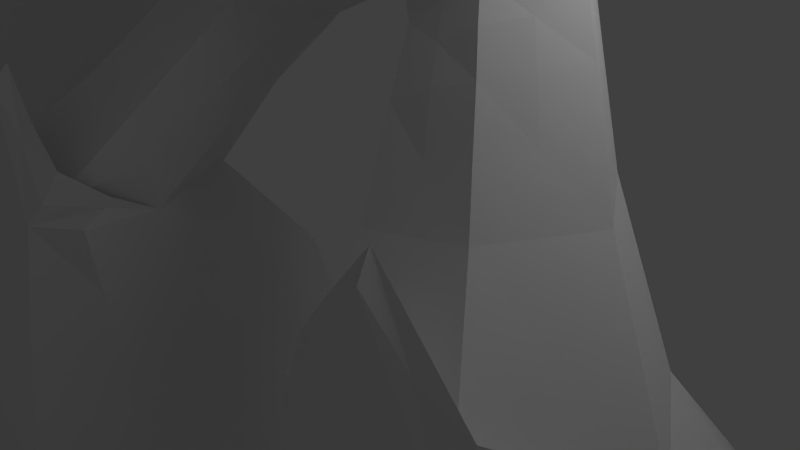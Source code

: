 # Source: golem_model.blend  (saved by Blender 2.63.0; exported with 4.5.12 LTS)
import bpy
from mathutils import Matrix  # noqa: F401  (used for matrix-valued properties, if any)

bpy.ops.wm.read_factory_settings(use_empty=True)
scene = bpy.context.scene
scene.name = 'Scene'

# ---- collections
col_collection_1 = bpy.data.collections.new('Collection 1'); scene.collection.children.link(col_collection_1)

# ---- materials (node trees are filled in below, after node groups)
mat_material = bpy.data.materials.new('Material')
mat_material.alpha_threshold = 0.0
mat_material.use_transparent_shadow = False
mat_material.roughness = 0.5
mat_material.line_color = (0.0, 0.0, 0.0, 1.0)

# ---- material node trees

# ---- world
world_world = bpy.data.worlds.new('World'); scene.world = world_world
world_world.color = (0.05088, 0.05088, 0.05088)
world_world.use_sun_shadow = False
world_world.sun_shadow_jitter_overblur = 0.0
world_world.cycles.sampling_method = 'MANUAL'
world_world.cycles.sample_map_resolution = 256

# ---- cameras
cam_camera = bpy.data.cameras.new('Camera')
cam_camera.clip_end = 100.0
cam_camera.lens = 35.0
cam_camera.sensor_width = 32.0
cam_camera.sensor_height = 18.0
cam_camera.ortho_scale = 7.314
cam_camera.dof.focus_distance = 0.0
cam_camera.dof.aperture_fstop = 128.0

# ---- lights
light_lamp = bpy.data.lights.new('Lamp', 'POINT')
light_lamp.transmission_factor = 0.0
light_lamp.cutoff_distance = 30.0
light_lamp.energy = 100.0
light_lamp.shadow_buffer_clip_start = 1.001
light_lamp.shadow_soft_size = 1.0
light_lamp.shadow_maximum_resolution = 0.006
light_lamp.use_absolute_resolution = True
light_lamp.cycles.use_multiple_importance_sampling = False

# ---- meshes
me_cube = bpy.data.meshes.new('Cube')
me_cube.from_pydata([(1.518, 2.781, 5.669), (1.133, 2.066, 4.205), (2.351, 1.859, 5.626), (2.337, 0.5257, 5.558), (2.14, 0.4024, 4.853), (2.153, 1.502, 4.885), (1.611, -0.3777, 5.516), (1.427, -0.3189, 4.809), (1.465, -2.442, 11.66), (1.446, -2.429, 10.81), (1.278, 1.909, 4.084), (0.6112, 1.355, 3.346), (2.775, 3.768, 12.47), (2.92, 4.164, 11.29), (2.689, 4.193, 9.999), (2.411, 3.969, 8.748), (2.138, 3.672, 7.599), (1.812, 3.257, 6.601), (6.47, -0.4583, 8.704), (4.1, -2.089, 11.17), (8.019, 2.199, 9.566), (5.543, 3.259, 12.31), (4.116, 2.607, 9.407), (4.015, 0.4609, 8.879), (3.859, 0.5191, 8.142), (3.992, 2.556, 8.515), (3.399, 2.434, 7.47), (3.335, 0.5849, 7.265), (2.803, 0.5985, 6.406), (2.836, 2.191, 6.526), (1.489, -2.294, 10.1), (1.592, -2.015, 9.478), (2.672, -1.04, 8.647), (2.383, -0.8271, 7.909), (2.128, -0.609, 7.136), (1.861, -0.4564, 6.331), (4.01, 0.1604, 13.03), (3.933, -1.344, 12.36), (4.143, -1.744, 10.25), (5.86, 3.705, 11.3), (2.995, 2.281, 13.24), (2.562, -0.3729, 13.43), (0.4694, 3.089, 5.68), (0.4217, 2.12, 4.028), (0.5716, -0.6296, 5.505), (0.5158, -0.5676, 4.793), (1.049, -2.529, 11.73), (1.088, -2.678, 10.67), (0.3056, 1.295, 3.379), (0.3293, -0.03859, 3.318), (1.367, 4.03, 12.58), (1.004, 4.594, 11.44), (0.8765, 4.602, 10.11), (0.7682, 4.437, 8.81), (0.6735, 4.044, 7.633), (0.5641, 3.595, 6.621), (0.2594, -2.809, 11.34), (0.6047, -1.974, 9.061), (0.6462, -0.7255, 6.311), (1.012, 2.599, 13.45), (0.813, -0.6656, 13.7), (0.867, -0.04749, 3.116), (1.518, -0.3925, 3.812), (2.086, 1.302, 4.589), (2.086, 0.3354, 4.57), (1.326, -0.2542, 4.147), (0.6585, 0.1593, 3.428), (3.612, -3.572, -4.543), (2.238, 1.034, 4.191), (0.8472, 1.075, 3.157), (2.222, 0.1441, 4.184), (3.142, -0.1347, 1.212), (3.649, 0.6567, -4.575), (3.644, -2.362, -4.574), (1.893, -2.811, -0.3258), (5.285, -0.3224, -0.2655), (1.925, -0.5996, -0.3011), (7.342, 1.843, 12.08), (7.5, -0.5656, 11.16), (7.382, -0.06309, 10.5), (7.389, 2.151, 11.04), (6.679, -0.9615, 12.13), (6.648, 0.9107, 12.78), (5.438, -1.145, 12.44), (5.224, 1.925, 13.13), (4.669, 0.4112, 12.86), (4.251, -0.982, 9.533), (4.534, 2.498, 9.963), (5.179, -2.187, 11.35), (4.461, 0.5024, 9.522), (4.175, 2.958, 12.16), (5.484, -1.944, 10.4), (4.313, 3.439, 11.1), (4.669, -1.296, 12.1), (4.144, 1.896, 12.92), (5.438, 0.3362, 13.16), (5.753, -1.003, 9.754), (5.42, 2.345, 9.249), (8.163, 0.06103, 9.351), (5.27, 0.6301, 8.745), (10.81, 3.113, -0.1303), (9.15, -1.802, 3.71), (12.73, 1.896, 3.667), (7.804, 2.57, 3.733), (12.27, -1.262, 3.712), (7.269, 0.2487, 3.775), (9.077, 3.884, 5.652), (0.3477, -5.139, 10.8), (0.2081, -2.748, 8.668), (1.089, -2.585, 9.93), (0.2277, -2.426, 9.125), (10.08, 3.987, 3.762), (9.285, -2.669, 1.754), (13.2, 1.391, 1.747), (7.83, 2.343, 1.869), (12.72, -1.822, 1.705), (7.026, -0.341, 1.845), (2.058, -0.7829, 1.091), (1.608, -0.06919, 2.016), (2.462, -1.539, 2.32), (4.272, -0.7326, 1.284), (2.448, 0.4379, 2.246), (3.892, -3.062, 1.566), (3.072, -2.478, 1.31), (3.292, -0.994, 2.519), (1.938, 0.9758, 3.031), (1.502, -1.14, 2.012), (3.322, -0.04303, 2.476), (3.564, 0.2586, -0.2715), (3.588, 1.212, -2.011), (5.676, -2.533, -3.743), (5.479, -2.552, -2.018), (3.578, -3.787, -2.053), (1.545, -2.576, -3.772), (1.692, -2.791, -2.074), (5.735, 0.5187, -3.736), (5.538, 0.3036, -2.004), (1.581, 0.4703, -3.758), (1.725, 0.05911, -2.046), (8.73, -0.5052, 5.404), (7.637, -0.2897, 7.055), (10.74, 2.217, 5.582), (9.396, 2.23, 7.798), (7.36, 2.473, 5.521), (6.315, 2.329, 7.491), (10.83, -0.0305, 5.487), (9.576, 0.2085, 7.352), (7.167, 0.6423, 5.414), (6.173, 0.7005, 6.984), (6.716, 3.706, 9.792), (7.924, 3.671, 7.79), (10.63, 3.725, 1.813), (9.623, -2.917, -0.2306), (13.0, 0.8665, -0.2637), (8.151, 1.748, -0.08592), (12.72, -2.007, -0.2823), (7.603, -0.7687, -0.1427), (3.578, 2.755, -4.576), (4.286, 2.648, -4.069), (3.561, 2.513, -3.589), (2.854, 2.62, -4.095), (2.362, -3.778, -3.782), (4.84, -3.725, -3.746), (3.62, -4.165, -3.246), (3.594, 2.209, -4.526), (3.622, 1.83, -4.526), (4.797, 1.688, -3.733), (4.587, 2.059, -3.814), (2.575, 1.825, -3.801), (3.607, 2.007, -4.475), (4.617, 1.872, -3.774), (3.585, 1.689, -3.1), (3.6, 1.485, -2.961), (2.577, 2.019, -3.851), (3.57, 1.869, -3.139), (2.424, 1.627, -3.754), (2.927, -4.393, -4.127), (3.631, -4.697, -3.671), (4.343, -4.334, -4.117), (3.64, -4.252, -4.573), (3.605, -4.041, -3.147), (4.692, -3.846, -3.817), (3.622, -3.716, -4.511), (2.535, -3.912, -3.841), (2.609, -4.048, -3.901), (3.632, -3.846, -4.542), (3.59, -3.932, -2.985), (4.643, -3.963, -3.887), (9.932, -2.515, -2.309), (9.964, -2.529, -3.584), (8.443, 1.306, -2.141), (8.52, 1.202, -3.388), (9.953, -1.693, -4.217), (9.471, 0.3934, -4.119), (11.45, 0.3117, -4.139), (9.218, 0.5831, -3.318), (10.02, -1.708, -3.44), (11.69, 0.3705, -3.331), (12.82, -0.723, -3.309), (8.803, 0.8953, -2.765), (10.05, -2.009, -2.866), (9.741, 1.437, -3.645), (8.454, -0.04554, -3.648), (9.463, 2.02, -3.011), (11.65, 1.375, -3.676), (8.15, -0.8932, -1.319), (12.22, -0.5669, -3.758), (12.13, 0.409, -2.958), (12.84, -0.7158, -2.297), (11.09, -2.122, -3.829), (8.865, -1.777, -3.743), (8.55, -2.066, -3.093), (7.812, 0.1216, -3.018), (11.46, -2.518, -3.206), (12.48, -1.854, -1.648), (10.79, 2.47, -1.341), (10.48, -0.4386, -1.557), (12.8, 0.6004, -3.557), (12.13, 0.4606, -2.17), (12.1, 1.781, -2.19), (12.84, 0.6127, -3.441), (0.8621, -5.35, 9.505), (0.8284, -5.363, 10.02), (1.229, -4.855, 8.943), (1.263, -4.965, 9.899), (0.2875, -4.317, 11.23), (1.3, -4.549, 9.01), (1.181, -4.828, 8.723), (1.268, -4.254, 10.14), (0.2861, -5.337, 8.029), (0.5856, -5.336, 8.273), (0.2818, -3.831, 11.37), (1.232, -3.604, 10.35), (2.403, 1.15, 13.71), (1.08, 1.138, 13.87), (2.589, 2.119, 15.36), (1.99, 1.946, 15.4), (2.212, 1.43, 14.98), (2.056, 1.733, 15.4), (2.304, -1.704, 13.0), (1.096, -1.907, 13.11), (2.312, 5.555, 13.1), (2.501, 5.299, 12.94), (2.37, 5.271, 13.37), (2.503, 5.145, 13.33), (1.888, -1.725, 14.1), (1.895, -1.589, 14.22), (1.701, -1.748, 14.12), (1.708, -1.612, 14.25), (12.11, 1.733, -3.205), (12.18, 0.4379, -4.103), (12.82, 0.6049, -2.317), (12.14, 1.763, -3.091), (12.17, 0.4172, -2.849), (12.87, -0.7336, -3.198), (1.216, -0.3301, 4.263), (0.4842, -0.5158, 4.149), (5.225, -2.539, -0.2769), (3.556, -3.463, -0.3076), (2.896, -3.069, 1.51), (3.487, -3.225, 1.064), (3.403, -3.003, 1.141), (1.346, 2.328, 4.856), (0.4264, 2.584, 4.831), (1.119, -0.4788, 2.678), (1.924, -0.8292, 3.151), (2.683, 0.5155, 3.379), (1.236, 0.5163, 2.657), (2.636, -0.3259, 3.43), (1.495, 1.581, 3.751), (9.959, -2.575, -3.432), (10.04, -1.95, -2.216), (8.533, -2.007, -2.206), (11.44, -2.458, -2.319), (7.796, 0.1436, -2.115), (8.591, -2.032, -3.226), (8.842, 0.8654, -2.851), (10.04, -1.973, -2.976), (11.41, -2.47, -3.335), (9.929, -2.19, -4.133), (9.464, 2.068, -2.112), (8.471, 1.246, -3.264), (8.817, 0.9052, -2.086), (8.978, 0.8088, -3.975), (9.489, 1.962, -3.116), (7.873, 0.1048, -3.123), (0.7532, -3.259, 8.292), (1.135, -2.957, 9.522), (0.2577, -3.235, 11.32), (1.147, -3.094, 10.5), (1.354, -4.199, 9.329), (0.8578, -5.251, 8.576), (0.726, -2.74, 11.19), (0.8911, -5.338, 9.308), (0.8329, -4.24, 11.08), (1.193, -3.14, 9.262), (0.8211, -3.765, 11.22), (0.7598, -5.045, 10.68), (0.7483, -3.169, 11.19), (0.8868, -5.289, 8.838), (0.6952, -2.471, 9.403), (0.6867, -2.804, 8.913), (0.5606, -2.568, 12.06), (1.132, -2.083, 9.338), (4.667, -2.604, 0.8749), (2.112, -2.514, 0.6836), (4.73, -2.681, 0.7969), (2.105, -2.515, 0.6732), (1.914, -1.987, 1.173), (3.851, -2.978, 1.568), (2.88, -2.96, 1.51), (4.229, -1.903, 1.332), (2.908, -2.175, 11.0), (2.92, -1.918, 10.19), (2.866, -1.436, 9.411), (2.574, -2.203, 11.94), (1.544, -1.488, 8.565), (0.9116, -1.174, 7.85), (0.8243, -0.91, 7.104), (0.0, -2.161, 7.611), (0.9512, -3.922, 11.22), (1.01, -3.912, 11.2), (0.4358, -3.985, 11.44), (0.4394, -4.093, 11.41), (0.9565, -4.006, 11.2), (1.015, -3.997, 11.18), (0.3297, -3.995, 11.45), (0.3333, -4.102, 11.42), (0.6526, -4.917, 11.0), (0.654, -5.058, 10.89), (0.5141, -4.96, 11.02), (0.5155, -5.101, 10.92), (0.2954, -5.525, 10.26), (0.8156, -5.369, 10.2), (0.464, -5.495, 9.253), (0.1243, -5.498, 8.816), (0.2946, -5.468, 8.798), (0.441, -5.498, 9.418), (0.7325, -2.938, 8.567), (1.348, -3.553, 9.572), (0.2821, -4.851, 7.605), (1.237, -4.206, 8.721), (1.221, -3.44, 9.018), (0.8638, -4.79, 7.77), (0.8141, -5.225, 8.157), (1.146, -4.793, 8.371), (0.3044, -5.313, 7.796), (0.3337, -5.567, 9.489), (0.1398, -5.573, 8.955), (0.8666, -5.398, 9.711), (0.3002, -5.525, 9.988), (0.995, -5.282, 9.536), (1.092, -5.226, 9.809), (0.304, -5.522, 9.249), (0.2667, -5.506, 8.963), (0.2518, -3.987, 7.711), (0.7732, -4.01, 7.954), (0.4478, -3.093, 8.153), (0.2304, -3.198, 8.045), (0.2169, -2.86, 8.294), (0.2928, -5.374, 8.254), (0.02051, 3.132, 5.683), (1.414, 2.555, 5.208), (0.0, 2.051, 4.029), (2.585, 1.202, 5.592), (2.193, 0.4694, 5.136), (2.458, 0.9197, 4.887), (2.221, 1.702, 5.18), (0.01025, -0.6548, 5.502), (0.0, -0.5928, 4.167), (1.498, -0.3405, 5.109), (0.0, -2.484, 12.02), (0.0, -2.825, 11.37), (2.87, -2.239, 11.44), (0.0, 1.235, 3.411), (0.3784, 0.7144, 3.087), (0.0, -0.08865, 3.371), (0.02051, 3.669, 12.45), (3.01, 4.042, 11.95), (0.02051, 4.415, 11.4), (0.0, 4.547, 10.13), (2.548, 4.1, 9.373), (0.02051, 4.456, 8.825), (0.02051, 4.076, 7.641), (2.003, 3.507, 7.073), (0.02051, 3.632, 6.626), (4.337, -0.4674, 9.219), (7.664, 3.157, 9.709), (5.44, 2.656, 12.86), (5.62, -1.392, 9.982), (4.472, 1.541, 9.131), (3.924, 0.4832, 8.536), (4.38, 1.593, 8.329), (4.097, 2.609, 9.07), (3.849, 1.537, 7.367), (3.125, 0.6149, 6.832), (3.156, 1.426, 6.466), (3.19, 2.365, 6.98), (0.935, -2.502, 9.59), (0.01025, -1.977, 8.987), (2.895, -1.726, 9.811), (2.509, -0.934, 8.284), (0.0, -0.7736, 6.306), (1.998, -0.4978, 6.739), (4.463, -0.6941, 12.78), (4.521, -1.237, 11.99), (4.12, -1.992, 10.65), (4.521, 0.4141, 12.73), (0.0, 0.9527, 13.73), (2.911, 1.606, 13.52), (0.01025, 2.465, 13.25), (2.778, -1.228, 13.25), (0.0, -0.6787, 13.5), (0.0, -1.968, 12.86), (3.079, 2.955, 12.97), (2.118, 2.516, 5.66), (1.849, 2.085, 4.883), (0.422, 1.887, 3.609), (4.484, 3.524, 10.53), (5.645, 3.615, 11.78), (2.09, -0.151, 5.525), (1.822, -0.1149, 4.819), (2.086, 0.3354, 4.57), (2.086, 1.302, 4.589), (0.9333, -2.687, 11.06), (1.326, -0.2542, 4.147), (3.853, 3.555, 11.1), (3.964, 2.909, 12.13), (3.305, 3.52, 8.701), (3.684, 3.665, 9.785), (2.517, 2.956, 6.586), (2.949, 3.332, 7.572), (3.842, -1.003, 9.476), (3.964, -1.647, 10.25), (3.165, -0.5546, 7.956), (3.558, -0.619, 8.724), (2.451, -0.2288, 6.346), (2.821, -0.3674, 7.162), (0.9432, 4.748, 10.83), (0.7266, 4.261, 8.168), (0.5077, 3.363, 6.145), (4.134, 0.4386, 9.468), (4.144, 2.606, 9.833), (3.605, 0.5549, 7.698), (3.608, 2.504, 7.96), (2.481, 0.5821, 5.981), (2.482, 2.016, 6.072), (2.836, -1.147, 9.01), (2.258, -0.7201, 7.534), (1.724, -0.4149, 5.923), (2.346, 0.4823, 13.62), (3.498, -0.0934, 13.34), (3.345, -1.451, 12.74), (0.8424, -2.492, 12.62), (3.977, -1.987, 11.14), (3.403, -1.994, 11.95), (3.977, 1.829, 12.84), (3.557, 1.015, 13.29), (0.4312, 2.816, 5.215), (0.5325, -0.5886, 5.102), (0.2789, -2.644, 11.5), (0.1892, 0.7035, 3.136), (1.065, 4.44, 12.11), (0.8099, 4.505, 9.453), (0.6205, 3.828, 7.097), (0.2502, -2.232, 9.234), (0.711, -0.7426, 6.714), (0.9426, 1.881, 13.77), (0.8679, -1.476, 13.49), (1.081, 3.316, 13.13), (1.278, 1.909, 4.084), (2.945, -2.111, 10.57), (0.4694, -0.485, 3.815), (2.83, 4.286, 10.67), (2.273, 3.837, 8.124), (1.622, 3.007, 6.13), (0.9593, -1.717, 8.889), (0.6108, -0.6204, 5.908), (0.7581, 0.145, 13.91), (2.277, -2.167, 12.45), (0.9184, 3.046, 5.677), (0.8435, 2.189, 4.026), (1.133, -0.6044, 5.507), (1.032, -0.523, 4.8), (1.295, -2.473, 11.86), (1.053, -2.496, 10.76), (0.6112, 1.355, 3.346), (0.6024, 0.03274, 3.239), (1.587, -1.548, 13.41), (1.988, 4.773, 11.48), (1.733, 4.574, 10.1), (1.516, 4.418, 8.796), (1.326, 4.012, 7.625), (1.108, 3.559, 6.616), (1.1, -2.398, 10.08), (1.448, -2.004, 9.329), (1.787, -1.462, 8.57), (1.602, -1.1, 7.862), (1.435, -0.8506, 7.11), (1.272, -0.6773, 6.316), (2.013, 2.732, 13.64), (1.626, -0.6524, 13.75), (1.894, -0.2728, 4.114), (2.086, 0.3354, 4.57), (2.086, 1.302, 4.589), (1.326, -0.2542, 4.147), (1.278, 1.909, 4.084), (0.6112, 1.355, 3.346), (0.844, 1.996, 3.605), (1.712, 1.821, 4.563), (2.46, 0.7835, 4.615), (1.712, -0.1127, 4.524), (0.9387, -0.3957, 3.769), (5.471, -1.488, -0.2776), (4.876, -1.115, 0.5814), (3.553, -0.4462, 0.5758), (2.265, -1.189, 0.5488), (2.006, -2.861, 0.5263), (1.732, -1.429, 1.047), (1.926, 1.508, 4.128), (4.645, -1.332, 1.279), (2.384, -0.1367, 1.134), (3.675, -0.8763, -4.574), (5.758, -2.43, -4.575), (5.816, 0.6194, -4.575), (3.612, -3.558, -4.574), (3.623, 1.828, -4.576), (1.525, 0.7129, -4.575), (1.488, -2.331, -4.573), (4.894, -3.719, -3.743), (4.88, 1.677, -3.729), (2.572, 0.2353, -0.2896), (2.307, -3.774, -3.779), (1.277, -0.8704, -3.764), (7.777, 0.6859, 11.76), (7.554, -0.1635, 10.73), (7.832, 1.117, 10.87), (7.461, 2.115, 11.54), (6.237, -1.017, 12.45), (6.937, -0.02419, 12.45), (6.167, 0.345, 12.99), (7.016, 1.425, 12.46), (7.316, -0.8827, 11.63), (6.946, 3.186, 11.21), (6.699, 2.854, 12.24), (6.759, -0.8757, 9.918), (6.66, -1.756, 10.55), (7.486, -0.0561, 10.26), (7.351, 2.187, 10.6), (6.147, -1.726, 11.51), (6.138, 1.794, 12.95), (4.08, -2.185, 11.68), (5.258, -0.4071, 12.52), (5.009, 1.167, 13.31), (5.886, -0.6139, 9.527), (4.585, 1.472, 9.745), (4.208, 2.563, 12.65), (4.165, -1.497, 9.847), (5.356, -2.268, 10.81), (6.093, 3.618, 10.78), (4.142, 3.353, 11.68), (5.009, -1.877, 12.01), (5.867, -0.4133, 12.86), (4.08, 1.23, 13.2), (4.924, 2.391, 9.963), (4.224, -2.19, 11.2), (4.788, 0.5662, 9.576), (4.386, 3.006, 12.19), (4.322, -1.842, 10.25), (4.774, 3.323, 11.1), (4.816, -1.356, 12.22), (4.311, 1.963, 13.0), (4.816, 0.4084, 12.99), (4.66, -0.9608, 9.591), (12.69, -2.056, -1.319), (12.79, 0.598, -1.266), (9.82, -2.913, -1.257), (10.87, 2.678, -1.131), (8.417, 1.363, -1.08), (7.953, -0.9419, -1.139), (13.31, -0.578, -0.3176), (7.511, -0.6862, 8.862), (8.033, -2.172, -0.2066), (5.11, 1.49, 8.946), (9.13, 2.862, -0.08508), (12.45, 2.311, -0.2099), (8.374, 1.24, 9.598), (11.38, -2.755, -0.2706), (5.429, -0.2303, 8.545), (7.172, 0.6345, -0.08676), (5.73, 3.2, 9.553), (9.14, -0.8176, 4.592), (12.12, 2.233, 4.58), (7.833, 2.589, 4.589), (11.47, -0.4396, 4.644), (7.643, 0.5775, 4.581), (9.645, 4.072, 4.615), (0.0, -5.182, 10.84), (0.0, -2.737, 8.636), (0.2398, -2.975, 11.19), (0.2052, -2.619, 9.016), (1.123, -2.86, 10.57), (1.078, -2.773, 9.781), (1.243, -2.669, 10.27), (0.0, -2.411, 9.032), (12.81, 0.2426, 3.645), (7.755, -1.017, 3.688), (8.626, 3.632, 3.736), (11.49, 3.286, 3.731), (10.81, -2.066, 3.729), (6.94, 1.509, 3.799), (10.51, 3.901, 2.818), (9.145, -2.416, 2.761), (13.04, 1.649, 2.755), (7.775, 2.552, 2.877), (12.5, -1.549, 2.72), (6.92, -0.08655, 2.836), (4.751, -3.76, -2.017), (5.795, -1.197, -2.018), (6.046, -1.201, -3.743), (2.438, 1.181, -2.032), (4.737, 1.243, -1.99), (4.557, 0.2818, -0.2534), (2.344, 1.612, -3.751), (2.137, -1.128, 2.824), (1.246, -0.7759, 2.394), (1.687, -1.51, 1.642), (2.739, -1.95, 1.846), (1.388, 0.2381, 2.346), (2.977, 0.2643, 2.964), (3.668, -0.3504, 1.987), (1.779, -0.3738, 1.648), (1.813, -0.1094, -1.151), (5.423, 0.1894, -1.112), (5.653, 0.4179, -2.896), (1.637, 0.2276, -2.94), (1.847, 0.4488, 2.092), (3.611, -0.513, 2.537), (2.551, 0.5609, 4.255), (1.064, 1.653, 3.375), (1.905, -1.603, 2.17), (2.976, -1.475, 2.462), (1.142, -0.5121, 3.51), (5.363, -2.468, -1.125), (3.6, 1.46, -2.904), (3.576, 0.9633, -1.119), (5.594, -2.636, -2.91), (1.781, -2.762, -1.178), (3.566, -3.639, -1.158), (3.589, -3.934, -2.948), (1.602, -2.82, -2.97), (3.033, 0.427, 2.415), (1.377, -0.5872, 1.902), (0.6306, 0.4966, 2.939), (3.9, -0.1327, 1.289), (1.471, -1.262, -2.059), (2.405, -3.813, -2.089), (2.543, -3.482, -0.339), (1.736, -1.634, -0.3125), (2.731, 0.1768, 1.847), (2.913, -0.6046, 3.061), (3.671, -1.383, 1.976), (2.165, 0.699, 2.644), (10.21, 3.35, 5.621), (8.973, 3.158, 7.814), (9.94, -0.713, 5.437), (8.777, -0.4534, 7.189), (6.814, 1.582, 5.457), (5.966, 1.527, 7.201), (11.27, 1.084, 5.533), (9.819, 1.302, 7.658), (7.52, -0.2974, 5.371), (6.477, -0.1259, 6.978), (7.905, 3.364, 5.585), (6.837, 3.13, 7.665), (8.219, -0.2766, 6.229), (7.054, -0.3027, 7.881), (10.07, 2.25, 6.535), (8.721, 2.21, 8.687), (6.887, 2.357, 6.357), (5.916, 2.3, 8.317), (10.22, 0.2387, 6.405), (8.96, 0.1782, 8.271), (6.691, 0.7071, 6.316), (5.678, 0.6939, 7.781), (7.339, 3.646, 8.695), (8.51, 3.697, 6.482), (13.27, -0.2341, 1.701), (7.579, -1.849, 1.799), (8.892, 3.518, 1.839), (12.33, 2.878, 1.792), (11.16, -2.581, 1.71), (6.767, 1.167, 1.891), (10.75, 3.549, 0.8836), (9.425, -2.922, 0.7473), (13.32, 1.204, 0.7386), (7.885, 2.133, 0.9086), (12.77, -1.975, 0.6906), (7.123, -0.5954, 0.8536), (4.783, -3.904, -2.948), (4.742, 1.517, -2.94), (3.017, 3.001, -4.576), (4.853, 1.859, -4.526), (4.63, 2.236, -4.526), (4.184, -4.441, -4.574), (3.102, -4.471, -4.572), (3.115, -4.875, -3.905), (4.078, 2.841, -3.816), (4.544, 1.882, -3.103), (4.124, 3.03, -4.576), (3.037, 2.827, -3.855), (2.507, 2.03, -3.855), (3.594, 2.233, -4.576), (4.655, 2.073, -3.816), (3.568, 1.87, -3.095), (3.62, 1.831, -4.475), (4.715, 1.699, -3.736), (2.504, 1.642, -3.756), (3.599, 1.51, -3.017), (4.663, 2.034, -4.475), (4.571, 1.71, -3.074), (2.6, 1.668, -3.127), (2.551, 1.981, -4.475), (2.647, 2.007, -3.847), (3.594, 2.184, -4.475), (4.519, 2.044, -3.812), (3.572, 1.867, -3.184), (2.39, 1.8, -4.526), (2.558, 2.181, -4.526), (2.458, 1.453, -2.981), (2.595, 1.856, -3.176), (4.898, -3.547, -4.544), (4.158, -4.815, -3.888), (4.618, -4.108, -3.23), (2.621, -4.222, -3.262), (2.565, -4.056, -3.905), (3.62, -4.178, -3.22), (4.689, -3.966, -3.889), (3.633, -3.844, -4.574), (3.612, -3.585, -4.511), (4.786, -3.732, -3.75), (2.417, -3.783, -3.784), (3.591, -3.929, -3.022), (4.653, -4.0, -3.122), (2.558, -4.081, -3.172), (2.512, -3.742, -4.51), (4.732, -3.691, -4.513), (2.653, -4.041, -3.898), (3.62, -4.152, -3.271), (4.598, -3.959, -3.884), (3.631, -3.847, -4.511), (2.326, -3.597, -4.541), (2.398, -3.959, -3.022), (2.596, -3.874, -4.541), (4.668, -3.818, -4.544), (9.388, 0.4567, -4.501), (12.41, 1.892, -3.502), (9.961, -2.579, -3.503), (9.937, -1.902, -4.6), (8.473, 1.243, -3.327), (11.62, 0.3917, -4.605), (11.46, -2.753, -2.368), (8.429, -2.337, -3.373), (7.585, 0.2199, -3.264), (13.18, -0.6908, -3.611), (11.8, 1.573, -2.909), (9.358, 2.272, -3.264), (7.654, 0.1992, -3.388), (9.649, 1.585, -3.975), (12.46, -0.7552, -3.007), (12.48, -0.5636, -4.145), (11.45, -2.759, -3.642), (8.802, -2.013, -4.089), (9.555, 0.3302, -3.736), (9.973, -1.483, -3.834), (11.28, 0.2417, -3.674), (10.81, -1.825, -4.25), (9.097, -1.56, -4.184), (8.976, -0.1803, -4.119), (9.967, 0.9671, -4.119), (11.23, 1.047, -4.108), (11.66, -0.4233, -4.171), (8.803, 0.8947, -2.803), (10.05, -2.013, -2.907), (12.86, -0.7315, -3.123), (8.602, -0.1235, -3.321), (9.592, 1.72, -2.845), (11.1, -1.876, -3.481), (8.699, -1.765, -2.924), (11.41, 1.311, -3.291), (12.16, 0.4223, -2.769), (8.83, 0.9145, -1.444), (10.04, -1.894, -1.607), (12.09, 0.4989, -1.57), (12.14, 1.766, -3.015), (12.84, 0.6117, -3.369), (8.039, 0.02345, -2.772), (9.599, 1.803, -2.082), (11.42, -2.223, -2.92), (8.666, -1.736, -2.163), (9.463, 2.017, -3.061), (8.307, 0.03243, -3.975), (7.812, 0.1204, -3.068), (9.466, 2.113, -1.262), (7.585, 0.2199, -3.264), (11.78, 1.643, -2.12), (12.45, 1.927, -3.384), (12.07, 1.797, -1.365), (12.81, -0.7, -1.471), (11.46, -2.522, -3.261), (7.782, 0.1644, -1.262), (8.551, -2.07, -3.149), (8.518, -1.951, -1.375), (8.347, -0.8444, -1.499), (11.43, -2.403, -1.488), (11.93, -1.396, -1.64), (11.43, -2.403, -1.488), (11.41, -2.108, -1.66), (10.74, 2.108, -1.468), (11.89, 1.439, -4.061), (13.2, -0.7098, -2.374), (12.5, -0.7651, -2.899), (11.96, -0.5702, -3.371), (12.85, 0.6136, -3.512), (12.17, 0.4122, -2.928), (12.15, 1.761, -3.167), (12.87, -0.7356, -3.273), (0.6215, -5.473, 9.448), (0.2485, -5.483, 8.826), (0.2907, -5.456, 10.53), (1.04, -5.242, 10.16), (1.157, -5.162, 8.877), (0.9813, -3.125, 11.08), (1.276, -4.882, 9.163), (0.0, -3.256, 11.34), (1.043, -3.001, 8.814), (0.9573, -2.849, 9.126), (1.029, -4.966, 10.52), (1.314, -3.064, 9.917), (0.8034, -4.726, 10.9), (1.259, -4.628, 10.0), (1.038, -4.309, 10.94), (1.245, -4.526, 8.793), (0.0, -4.441, 11.22), (1.255, -3.88, 10.27), (0.5721, -5.301, 8.046), (1.355, -4.572, 9.226), (1.62, 0.6651, 13.96), (2.236, 1.818, 14.07), (1.952, 1.409, 14.08), (1.538, 1.437, 14.13), (1.619, 1.845, 14.12), (2.228, 1.717, 16.16), (2.129, 3.858, 12.99), (2.042, 1.915, 15.77), (2.608, 1.888, 15.71), (2.309, 2.125, 16.15), (2.237, 4.307, 12.48), (2.233, 4.538, 12.27), (1.951, 4.564, 12.3), (1.954, 4.333, 12.51), (1.576, -1.752, 13.23), (1.7, -2.148, 12.88), (2.576, 5.538, 13.83), (2.572, 5.769, 13.29), (2.696, 5.589, 13.67), (2.383, 5.632, 13.68), (2.093, -1.502, 13.48), (1.948, -1.837, 13.16), (1.694, -1.696, 14.61), (1.975, -1.661, 14.57), (1.844, -1.593, 14.71), (1.833, -1.797, 14.53), (12.77, -0.7104, -3.345), (12.07, 1.704, -3.243), (12.75, 0.5873, -3.601), (12.1, 0.4059, -2.988), (12.47, -0.7217, -2.22), (13.23, -0.702, -3.497), (12.43, 1.92, -2.261), (11.83, 1.6, -2.799), (0.9684, -0.4389, 4.132), (0.0, -0.6123, 4.787), (1.355, -0.2973, 4.51), (0.4991, -0.5466, 4.484), (2.963, -2.984, 1.309), (2.996, -3.201, 1.31), (3.921, -3.188, 1.338), (3.545, -3.286, 0.5429), (4.569, -3.444, -0.2762), (3.405, -3.006, 0.773), (5.087, -2.61, 0.571), (3.839, -3.02, 1.342), (4.787, -2.422, 0.6881), (0.01025, 2.597, 4.832), (0.8425, 2.572, 4.83), (1.278, 2.101, 4.505), (0.4215, 2.353, 4.447), (2.337, -0.7398, 3.37), (2.432, 0.9431, 3.268), (2.934, 0.08796, 3.49), (1.443, 1.009, 2.795), (1.511, -0.9186, 2.931), (1.028, 0.02412, 2.519), (1.027, -0.1788, 2.941), (1.71, -0.5307, 3.477), (2.39, 0.7667, 3.793), (1.083, 0.7946, 2.968), (2.359, -0.04726, 3.799), (1.711, 1.253, 3.419), (11.49, -2.813, -3.491), (8.401, -2.277, -2.25), (11.42, -2.164, -2.269), (8.671, -1.795, -2.813), (9.958, -2.571, -3.361), (10.05, -2.005, -2.825), (8.549, -2.062, -3.037), (11.46, -2.514, -3.15), (7.811, 0.1229, -2.968), (9.386, 2.204, -3.388), (9.834, 1.29, -3.315), (8.307, 0.03243, -3.975), (8.881, 0.8361, -2.9), (8.632, -1.994, -3.303), (10.03, -1.934, -3.045), (9.968, -2.478, -3.666), (11.36, -2.418, -3.408), (8.092, 0.01044, -2.858), (8.036, 0.007156, -2.089), (9.33, 2.332, -2.141), (9.568, 1.767, -2.759), (7.557, 0.2801, -2.141), (8.947, -1.541, -3.398), (8.484, -2.299, -3.527), (11.07, -2.368, -4.177), (11.38, -2.181, -3.028), (9.463, 2.022, -2.961), (8.47, 1.249, -3.202), (7.557, 0.2801, -2.141), (8.804, 0.8958, -2.727), (7.654, 0.1992, -3.388), (9.515, 1.908, -3.171), (8.568, 1.161, -3.449), (7.933, 0.0892, -3.177), (0.0, -2.855, 8.299), (1.022, -3.656, 11.13), (0.0, -3.787, 11.41), (1.116, -5.131, 8.652), (0.7759, -3.43, 11.3), (1.237, -3.328, 10.43), (0.287, -4.792, 11.07), (0.9159, -5.328, 9.1), (0.2109, -2.876, 8.321), (0.5992, -5.371, 8.5), (0.8028, -5.306, 10.38), (0.7494, -2.272, 9.548), (0.7313, -2.572, 11.28), (0.2755, -3.496, 11.46), (0.2377, -3.551, 7.824), (0.7208, -2.909, 11.09), (0.1122, -4.055, 11.33), (0.4486, -3.211, 8.101), (0.5188, -2.794, 11.32), (0.6318, -5.466, 9.182), (0.5583, -4.392, 11.16), (0.4218, -2.875, 8.32), (0.5468, -3.75, 11.37), (0.5798, -5.346, 10.61), (0.5153, -3.214, 11.3), (1.343, -3.28, 9.71), (0.641, -2.67, 9.259), (0.4554, -2.44, 9.217), (0.4161, -2.758, 8.7), (1.121, -2.543, 12.04), (1.199, -1.971, 9.136), (2.207, -2.442, 0.6393), (2.797, -2.937, 1.711), (3.862, -2.936, 1.794), (2.331, -2.483, 1.234), (4.354, -3.006, 1.027), (4.448, -3.121, 0.9101), (2.458, -3.135, 0.7982), (3.335, -3.002, 2.223), (4.86, -2.386, 0.9095), (2.089, -2.443, 0.8103), (3.348, -2.95, 2.109), (3.814, -2.473, 1.385), (2.412, -2.971, 0.9112), (1.538, -2.417, 10.45), (1.355, -2.441, 11.18), (1.439, -2.17, 9.757), (1.839, -2.363, 10.87), (1.877, -2.19, 10.12), (1.889, -1.869, 9.346), (1.745, -2.412, 11.93), (0.884, -1.026, 7.494), (1.19, -1.274, 8.212), (0.3267, -0.9693, 7.098), (0.6732, -5.035, 10.77), (0.6711, -4.823, 10.92), (0.4634, -4.888, 10.96), (0.4655, -5.1, 10.81), (0.7055, -3.99, 11.23), (0.4578, -3.942, 11.32), (0.2987, -3.957, 11.34), (0.3041, -4.118, 11.29), (0.4632, -4.104, 11.28), (0.982, -3.877, 11.13), (0.8942, -3.891, 11.17), (0.9021, -4.018, 11.14), (0.9899, -4.003, 11.11), (0.3878, -4.131, 11.47), (0.3824, -3.969, 11.52), (0.9927, -3.901, 11.24), (1.001, -4.028, 11.22), (1.055, -3.959, 11.22), (0.5948, -4.936, 11.09), (0.4673, -4.043, 11.49), (0.9667, -3.973, 11.25), (0.3081, -4.058, 11.5), (0.6919, -4.992, 10.98), (0.5969, -5.147, 10.93), (0.4842, -5.057, 11.02), (0.4599, -5.496, 9.1), (1.162, -5.203, 9.334), (0.0, -5.373, 8.012), (0.5909, -5.495, 10.25), (0.0, -5.513, 8.806), (0.0, -5.554, 10.28), (0.617, -5.417, 8.8), (1.353, -3.826, 9.433), (0.0, -5.482, 8.631), (1.063, -4.747, 8.068), (0.2983, -5.278, 7.612), (0.0, -4.868, 7.576), (0.8595, -4.435, 7.754), (1.19, -4.493, 8.391), (1.043, -4.037, 8.151), (1.201, -3.73, 8.823), (1.403, -4.209, 9.28), (1.046, -3.318, 8.514), (1.397, -3.563, 9.522), (0.7691, -2.933, 8.511), (1.242, -3.15, 9.213), (0.2659, -4.423, 7.598), (0.8681, -5.145, 7.786), (0.5641, -4.834, 7.634), (0.0, -3.195, 8.021), (0.6089, -5.279, 7.817), (0.0, -5.346, 7.774), (1.35, -4.559, 8.96), (1.23, -4.838, 8.673), (0.9069, -5.261, 8.526), (0.6348, -5.346, 8.223), (1.102, -5.092, 8.35), (0.3106, -5.347, 7.979), (0.1489, -5.602, 9.097), (1.105, -5.272, 9.806), (0.6239, -5.526, 9.72), (1.008, -5.328, 9.533), (0.454, -5.544, 9.416), (0.875, -5.396, 9.502), (0.3169, -5.568, 9.246), (0.2796, -5.552, 8.96), (0.1307, -5.544, 8.813), (1.056, -5.237, 10.05), (0.6004, -5.488, 9.998), (0.0, -5.562, 9.978), (0.3231, -5.515, 9.399), (1.128, -5.214, 9.567), (0.2849, -5.529, 9.1), (0.4607, -3.201, 8.069), (0.7372, -3.586, 8.072), (0.0, -3.991, 7.665), (0.5036, -3.984, 7.756), (0.223, -2.845, 8.267), (0.0, -5.412, 8.234), (0.2996, -5.411, 8.478), (0.02051, 2.87, 5.217), (2.455, 1.056, 5.158), (0.0, -0.6133, 5.1), (0.0, -2.646, 11.54), (0.0, 0.6927, 3.21), (0.02051, 4.163, 12.0), (0.0, 4.463, 9.472), (0.02051, 3.869, 7.103), (4.45, 1.614, 8.828), (3.596, 1.502, 6.906), (0.0, -2.224, 9.114), (0.0, -0.8132, 6.708), (5.107, -0.3778, 12.36), (0.0, 1.756, 13.61), (0.0, -1.411, 13.25), (0.02051, 3.174, 12.9), (1.986, 2.348, 5.202), (0.0, 1.778, 3.612), (1.932, -0.117, 5.115), (2.46, 0.7835, 4.615), (0.0, -0.5743, 3.86), (3.91, 3.366, 11.69), (3.496, 3.604, 9.294), (2.785, 3.228, 7.054), (3.91, -1.416, 9.848), (3.343, -0.6472, 8.346), (2.654, -0.2726, 6.758), (0.0, 4.621, 10.8), (0.02051, 4.284, 8.178), (0.02051, 3.394, 6.149), (4.494, 1.468, 9.504), (4.04, 1.572, 7.829), (2.715, 1.349, 6.026), (0.02051, -1.73, 8.86), (0.0, -0.655, 5.904), (0.0, 0.149, 13.73), (3.82, -1.01, 13.19), (0.0, -2.37, 12.46), (3.936, -2.096, 11.62), (3.936, 1.206, 13.1), (1.712, 1.821, 4.563), (1.712, -0.1127, 4.524), (4.017, 2.453, 12.58), (4.017, -1.878, 10.66), (3.897, 3.785, 10.33), (3.114, 3.436, 8.091), (2.25, 2.684, 6.118), (3.773, -0.5908, 9.103), (2.987, -0.4621, 7.567), (2.248, -0.1849, 5.935), (3.177, 0.8236, 13.48), (2.869, -1.891, 12.29), (0.842, 2.762, 5.213), (1.065, -0.564, 5.103), (0.9048, -2.502, 11.11), (0.3784, 0.7144, 3.087), (2.109, 4.718, 12.22), (1.599, 4.478, 9.434), (1.22, 3.786, 7.092), (0.9985, -2.305, 9.741), (1.675, -1.221, 8.223), (1.343, -0.672, 6.72), (1.885, 2.055, 14.14), (1.736, -1.35, 13.56), (2.141, 3.458, 13.36), (0.844, 1.996, 3.605), (1.202, -2.49, 10.42), (0.9387, -0.3957, 3.769), (1.866, 4.829, 10.85), (1.433, 4.238, 8.158), (0.9948, 3.331, 6.141), (1.898, -1.703, 8.918), (1.528, -0.9782, 7.5), (1.201, -0.5768, 5.911), (1.516, 0.1409, 13.97), (1.685, -2.444, 12.61), (2.46, 0.7835, 4.615), (1.712, 1.821, 4.563), (1.712, -0.1127, 4.524), (0.3784, 0.7144, 3.087), (0.844, 1.996, 3.605), (0.9387, -0.3957, 3.769), (5.294, -1.801, 0.5703), (4.459, -0.4281, 0.5924), (1.884, -1.915, 0.5384), (2.646, -0.4643, 0.5593), (2.62, -3.3, 0.5143), (6.15, -1.182, -4.574), (4.939, 1.86, -4.576), (4.955, -3.532, -4.576), (1.2, -0.5706, -4.573), (2.307, 1.797, -4.577), (2.269, -3.585, -4.572), (8.005, 1.03, 11.34), (6.325, -0.3902, 12.73), (7.549, 0.3418, 12.18), (6.916, 3.2, 11.73), (6.82, -1.206, 10.12), (7.66, 1.203, 10.57), (5.794, -1.48, 12.15), (5.794, 1.08, 13.16), (6.482, 2.507, 12.75), (6.501, -1.972, 10.98), (6.953, 3.141, 10.76), (6.872, -0.8049, 9.717), (4.9, -0.344, 9.336), (4.676, 1.476, 9.817), (4.398, 2.672, 12.72), (4.42, -1.578, 9.846), (4.224, -2.106, 10.64), (5.173, 3.305, 10.55), (4.375, 3.34, 11.66), (4.223, -2.275, 11.75), (5.409, -0.4365, 12.69), (4.223, 1.253, 13.29), (13.18, -0.7167, -1.322), (12.4, 1.913, -1.211), (11.44, -2.697, -1.316), (8.375, -2.221, -1.197), (7.53, 0.3369, -1.081), (9.304, 2.389, -1.08), (10.83, 3.527, 4.627), (11.99, 0.8401, 4.645), (10.44, -1.008, 4.581), (8.044, -0.4596, 4.578), (7.242, 1.615, 4.584), (8.424, 3.563, 4.593), (0.0, -3.004, 11.2), (0.0, -2.598, 8.951), (0.9618, -2.872, 11.01), (0.8715, -2.698, 9.438), (1.285, -2.848, 10.12), (13.09, -0.02897, 2.716), (7.467, -1.575, 2.797), (8.829, 3.702, 2.848), (12.01, 3.046, 2.793), (10.99, -2.35, 2.724), (6.721, 1.402, 2.874), (4.834, -3.905, -2.91), (4.667, -3.615, -1.124), (5.647, -1.174, -1.125), (5.943, -1.22, -2.911), (2.497, 0.9348, -1.139), (2.38, 1.426, -2.926), (4.82, 1.495, -2.882), (4.655, 0.9918, -1.099), (2.121, 0.1908, 1.708), (1.603, 0.7068, 2.444), (3.996, -0.8636, 1.988), (3.227, -0.1624, 3.085), (2.133, -1.997, 1.728), (1.677, -1.209, 2.611), (2.61, -1.047, 2.986), (3.346, -1.903, 1.964), (2.726, 0.6911, 2.843), (3.34, 0.1628, 1.986), (1.528, -0.9438, 1.556), (1.173, -0.2306, 2.248), (1.353, -1.17, -2.954), (1.589, -1.353, -1.163), (2.344, -3.963, -2.987), (2.465, -3.664, -1.192), (9.595, 3.174, 6.533), (8.292, 3.143, 8.722), (9.442, -0.4181, 6.293), (8.15, -0.4887, 8.007), (6.387, 1.549, 6.37), (5.478, 1.505, 8.018), (10.55, 1.327, 6.482), (9.089, 1.277, 8.627), (6.996, -0.1351, 6.238), (5.958, -0.1167, 7.754), (7.387, 3.165, 6.417), (6.287, 3.095, 8.473), (13.45, -0.4393, 0.6866), (7.692, -2.123, 0.8001), (8.956, 3.334, 0.9102), (12.5, 2.709, 0.7907), (11.33, -2.813, 0.6945), (6.814, 0.9321, 0.907), (3.548, 3.799, -4.576), (3.653, -5.46, -4.573), (4.609, 1.884, -3.056), (2.487, 2.204, -4.576), (4.7, 2.262, -4.576), (2.527, 1.856, -3.134), (4.767, 1.858, -4.475), (2.473, 1.804, -4.476), (2.536, 1.48, -3.037), (4.663, 1.54, -2.998), (4.479, 1.879, -3.149), (2.629, 2.159, -4.475), (4.559, 2.209, -4.475), (2.664, 1.855, -3.218), (2.578, -4.237, -3.237), (4.662, -4.118, -3.203), (2.552, -3.874, -4.572), (4.715, -3.815, -4.575), (4.841, -3.561, -4.513), (2.383, -3.61, -4.509), (4.731, -3.903, -2.987), (2.451, -3.956, -3.058), (2.665, -4.207, -3.287), (4.574, -4.098, -3.256), (2.641, -3.874, -4.51), (4.622, -3.82, -4.512), (11.82, 1.605, -2.719), (12.45, 1.926, -3.311), (11.49, -2.817, -3.562), (8.43, -2.341, -3.444), (7.586, 0.2165, -3.327), (9.359, 2.269, -3.327), (11.84, -0.3433, -4.636), (11.48, 1.127, -4.503), (10.79, -2.035, -4.633), (9.081, -1.769, -4.567), (8.892, -0.117, -4.501), (9.884, 1.03, -4.501), (11.49, -0.4934, -3.705), (11.06, 0.9767, -3.643), (10.83, -1.616, -3.867), (9.117, -1.35, -3.801), (9.059, -0.2435, -3.736), (10.05, 0.9039, -3.736), (13.23, -0.7029, -3.427), (12.5, -0.76, -2.819), (11.42, -2.226, -2.961), (8.671, -1.799, -2.854), (8.039, 0.02435, -2.81), (9.566, 1.765, -2.796), (12.44, -0.6834, -1.62), (11.74, 1.681, -1.52), (11.41, -2.108, -1.66), (8.661, -1.681, -1.554), (8.033, -0.008232, -1.444), (9.628, 1.837, -1.444), (7.586, 0.2165, -3.327), (11.41, -2.108, -1.66), (12.46, 1.928, -3.457), (13.24, -0.7011, -3.568), (11.83, 1.594, -2.878), (12.51, -0.7702, -2.978), (0.0, -5.479, 10.57), (1.024, -5.214, 10.27), (1.197, -5.192, 9.101), (0.0, -4.816, 11.11), (1.033, -4.685, 10.78), (0.0, -4.065, 11.34), (1.044, -3.934, 11.11), (0.0, -3.557, 7.766), (1.724, 1.238, 14.15), (2.181, 1.581, 14.1), (1.353, 1.635, 14.1), (2.732, 2.244, 18.36), (2.117, 4.257, 12.63), (2.357, 4.303, 12.41), (1.929, 4.337, 12.39), (3.035, 6.82, 15.02), (1.715, -1.853, 13.15), (1.438, -1.651, 13.31), (2.087, -1.682, 13.24), (1.951, -1.74, 15.91), (13.12, -0.6806, -3.654), (11.77, 1.552, -2.94), (12.37, 1.855, -3.547), (12.42, -0.7403, -3.036), (0.9981, -0.482, 4.496), (0.0, -0.6112, 4.473), (2.529, -2.97, 0.7403), (3.371, -3.102, 2.105), (3.397, -2.997, 1.878), (4.47, -3.273, 0.5716), (4.281, -3.042, 0.8058), (0.0, 2.323, 4.447), (0.843, 2.382, 4.447), (2.075, -0.4329, 3.704), (2.139, 1.195, 3.692), (2.642, 0.3383, 3.894), (1.284, 1.31, 3.145), (1.337, -0.6285, 3.213), (0.8828, 0.2789, 2.791), (11.49, -2.809, -3.421), (8.427, -2.334, -3.302), (11.42, -2.219, -2.879), (8.671, -1.791, -2.772), (7.583, 0.2232, -3.202), (9.356, 2.275, -3.202), (8.038, 0.02254, -2.734), (9.57, 1.769, -2.721), (7.722, 0.1819, -3.449), (7.583, 0.2232, -3.202), (8.727, -1.732, -2.995), (11.33, -2.136, -3.095), (8.537, -2.256, -3.61), (11.4, -2.701, -3.721), (9.414, 2.14, -3.449), (8.145, -0.003468, -2.906), (9.617, 1.676, -2.894), (7.722, 0.1819, -3.449), (0.0, -2.876, 8.321), (1.001, -3.377, 11.16), (0.0, -3.508, 11.49), (0.574, -4.767, 11.03), (0.6349, -5.463, 9.1), (0.5813, -5.434, 10.49), (0.5003, -2.239, 9.354), (0.5578, -2.643, 11.46), (0.551, -3.483, 11.44), (0.4755, -3.546, 7.882), (0.4797, -2.945, 11.17), (0.5427, -4.016, 11.3), (0.4105, -2.641, 9.08), (2.38, -2.901, 1.19), (3.298, -2.902, 2.34), (4.426, -2.97, 1.249), (1.873, -2.344, 10.47), (1.805, -2.381, 11.26), (1.88, -2.036, 9.774), (0.6328, -1.074, 7.488), (0.5782, -5.19, 10.72), (0.2244, -4.045, 11.32), (0.8683, -3.963, 11.17), (1.065, -3.983, 11.33), (0.6155, -5.104, 11.15), (0.3919, -4.07, 11.68), (0.7682, -4.879, 10.82), (0.3528, -5.01, 10.9), (0.373, -3.869, 11.35), (0.3837, -4.191, 11.26), (0.9201, -3.819, 11.16), (0.9359, -4.073, 11.11), (0.6286, -5.468, 9.263), (0.0, -5.31, 7.586), (1.039, -5.044, 8.097), (0.0, -4.425, 7.565), (1.086, -4.45, 8.04), (1.405, -4.582, 9.176), (0.999, -3.625, 8.263), (1.402, -3.836, 9.383), (1.092, -3.011, 8.765), (1.392, -3.29, 9.661), (0.446, -2.856, 8.257), (0.5317, -4.421, 7.631), (0.5965, -5.247, 7.637), (1.166, -5.141, 8.603), (1.294, -4.536, 8.743), (0.6483, -5.381, 8.45), (0.6213, -5.311, 7.996), (0.0, -5.383, 7.963), (0.2978, -5.575, 9.097), (1.141, -5.26, 9.564), (0.6345, -5.519, 9.445), (0.3361, -5.561, 9.396), (0.2615, -5.529, 8.823), (0.0, -2.834, 8.277), (0.0, -5.451, 8.457), (0.3428, -5.603, 9.487), (0.149, -5.609, 8.953), (0.8758, -5.435, 9.709), (0.0, -5.654, 9.484), (0.0, -5.63, 8.948), (0.1581, -5.638, 9.094), (1.114, -5.308, 9.804), (0.6331, -5.563, 9.718), (0.3159, -5.607, 9.983), (0.8506, -5.445, 10.02), (0.1399, -5.58, 8.811), (0.0, -5.665, 9.094), (1.079, -5.319, 10.05), (0.0, -5.596, 8.801), (0.6225, -5.571, 9.993), (0.0, -5.644, 9.973), (0.7942, -5.367, 9.467), (0.8154, -5.358, 9.323), (0.5033, -5.473, 9.284), (0.4865, -5.475, 9.404), (0.6184, -5.456, 9.426), (0.6236, -5.453, 9.291)], [], [(0, 362, 1130, 480), (0, 480, 1148, 475), (0, 475, 1124, 415), (0, 415, 1094, 362), (1, 481, 1352, 896), (1, 896, 1118, 470), (1, 470, 1143, 481), (2, 364, 1079, 367), (2, 367, 1094, 415), (2, 415, 1124, 446), (2, 446, 1110, 364), (3, 365, 1079, 364), (3, 364, 1110, 445), (3, 445, 1127, 420), (3, 420, 1096, 365), (4, 366, 1079, 365), (4, 365, 1096, 421), (4, 421, 1119, 422), (4, 422, 1097, 366), (5, 367, 1079, 366), (5, 366, 1097, 423), (5, 423, 1118, 416), (5, 416, 1094, 367), (6, 482, 1131, 370), (6, 370, 1096, 420), (6, 420, 1127, 449), (6, 449, 1151, 482), (7, 370, 1131, 483), (7, 483, 1344, 883), (7, 883, 1119, 421), (7, 421, 1096, 370), (8, 484, 1132, 989), (8, 989, 1394, 994), (8, 994, 1153, 484), (9, 989, 1132, 485), (9, 485, 1144, 988), (9, 988, 1393, 991), (9, 991, 1394, 989), (10, 508, 1143, 470), (10, 470, 1118, 509), (10, 509, 1155, 506), (10, 506, 1158, 508), (11, 508, 1158, 507), (11, 507, 1157, 375), (11, 375, 1133, 486), (11, 486, 1143, 508), (12, 427, 1099, 378), (12, 378, 1134, 858), (12, 858, 1333, 857), (12, 857, 1332, 853), (12, 853, 1142, 414), (12, 414, 1120, 427), (13, 489, 1134, 378), (13, 378, 1099, 426), (13, 426, 1122, 473), (13, 473, 1146, 489), (14, 381, 1135, 490), (14, 490, 1146, 473), (14, 473, 1122, 429), (14, 429, 1100, 381), (15, 491, 1135, 381), (15, 381, 1100, 428), (15, 428, 1123, 474), (15, 474, 1147, 491), (16, 384, 1136, 492), (16, 492, 1147, 474), (16, 474, 1123, 431), (16, 431, 1101, 384), (17, 493, 1136, 384), (17, 384, 1101, 430), (17, 430, 1124, 475), (17, 475, 1148, 493), (18, 588, 1249, 676), (18, 676, 1243, 581), (18, 581, 1182, 554), (18, 554, 1183, 588), (19, 406, 1187, 565), (19, 565, 1190, 551), (19, 551, 1116, 454), (19, 454, 1121, 406), (20, 586, 1247, 678), (20, 678, 1241, 387), (20, 387, 1181, 548), (20, 548, 1176, 586), (21, 419, 1189, 567), (21, 567, 1185, 388), (21, 388, 1179, 544), (21, 544, 1174, 419), (22, 390, 1086, 393), (22, 393, 1100, 429), (22, 429, 1122, 442), (22, 442, 1108, 390), (23, 391, 1086, 390), (23, 390, 1108, 441), (23, 441, 1125, 435), (23, 435, 1103, 391), (24, 392, 1086, 391), (24, 391, 1103, 434), (24, 434, 1126, 443), (24, 443, 1109, 392), (25, 393, 1086, 392), (25, 392, 1109, 444), (25, 444, 1123, 428), (25, 428, 1100, 393), (26, 394, 1087, 397), (26, 397, 1101, 431), (26, 431, 1123, 444), (26, 444, 1109, 394), (27, 395, 1087, 394), (27, 394, 1109, 443), (27, 443, 1126, 437), (27, 437, 1104, 395), (28, 396, 1087, 395), (28, 395, 1104, 436), (28, 436, 1127, 445), (28, 445, 1110, 396), (29, 397, 1087, 396), (29, 396, 1110, 446), (29, 446, 1124, 430), (29, 430, 1101, 397), (30, 494, 1137, 990), (30, 990, 1395, 992), (30, 992, 1393, 988), (30, 988, 1144, 494), (31, 990, 1137, 495), (31, 495, 1149, 993), (31, 993, 1395, 990), (32, 496, 1138, 401), (32, 401, 1103, 435), (32, 435, 1125, 447), (32, 447, 1149, 496), (33, 401, 1138, 497), (33, 497, 1150, 448), (33, 448, 1126, 434), (33, 434, 1103, 401), (34, 498, 1139, 403), (34, 403, 1104, 437), (34, 437, 1126, 448), (34, 448, 1150, 498), (35, 403, 1139, 499), (35, 499, 1151, 449), (35, 449, 1127, 436), (35, 436, 1104, 403), (36, 404, 1090, 407), (36, 407, 1117, 457), (36, 457, 1128, 451), (36, 451, 1114, 404), (37, 405, 1090, 404), (37, 404, 1114, 452), (37, 452, 1129, 455), (37, 455, 1116, 405), (38, 557, 1186, 568), (38, 568, 1187, 406), (38, 406, 1121, 433), (38, 433, 1102, 557), (39, 559, 1188, 569), (39, 569, 1189, 419), (39, 419, 1174, 543), (39, 543, 1181, 559), (40, 500, 1140, 409), (40, 409, 1117, 456), (40, 456, 1120, 414), (40, 414, 1142, 500), (41, 501, 1141, 411), (41, 411, 1114, 451), (41, 451, 1128, 450), (41, 450, 1152, 501), (42, 458, 1078, 361), (42, 361, 1107, 440), (42, 440, 1148, 480), (42, 480, 1130, 458), (43, 363, 1351, 897), (43, 897, 1352, 481), (43, 481, 1143, 417), (43, 417, 1095, 363), (44, 368, 1080, 459), (44, 459, 1131, 482), (44, 482, 1151, 477), (44, 477, 1112, 368), (45, 459, 1080, 882), (45, 882, 1345, 884), (45, 884, 1344, 483), (45, 483, 1131, 459), (46, 973, 1384, 956), (46, 956, 1132, 484), (46, 484, 1153, 973), (47, 603, 1144, 485), (47, 485, 1132, 424), (47, 424, 1207, 601), (47, 601, 1209, 603), (48, 461, 1082, 374), (48, 374, 1095, 417), (48, 417, 1143, 486), (48, 486, 1133, 461), (49, 376, 1082, 461), (49, 461, 1133, 487), (49, 487, 1145, 472), (49, 472, 1098, 376), (50, 462, 1083, 377), (50, 377, 1093, 469), (50, 469, 1142, 853), (50, 853, 1332, 860), (50, 860, 1334, 859), (50, 859, 1134, 462), (51, 379, 1083, 462), (51, 462, 1134, 489), (51, 489, 1146, 438), (51, 438, 1105, 379), (52, 463, 1084, 380), (52, 380, 1105, 438), (52, 438, 1146, 490), (52, 490, 1135, 463), (53, 382, 1084, 463), (53, 463, 1135, 491), (53, 491, 1147, 439), (53, 439, 1106, 382), (54, 464, 1085, 383), (54, 383, 1106, 439), (54, 439, 1147, 492), (54, 492, 1136, 464), (55, 385, 1085, 464), (55, 464, 1136, 493), (55, 493, 1148, 440), (55, 440, 1107, 385), (56, 962, 1384, 460), (56, 460, 1081, 372), (56, 372, 1205, 599), (56, 599, 1387, 962), (57, 465, 1088, 399), (57, 399, 1111, 476), (57, 476, 1149, 974), (57, 974, 1383, 465), (58, 466, 1089, 402), (58, 402, 1112, 477), (58, 477, 1151, 499), (58, 499, 1139, 466), (59, 410, 1091, 467), (59, 467, 1140, 500), (59, 500, 1142, 469), (59, 469, 1093, 410), (60, 412, 1092, 468), (60, 468, 1141, 501), (60, 501, 1152, 478), (60, 478, 1113, 412), (61, 653, 1358, 904), (61, 904, 1357, 642), (62, 642, 1357, 905), (62, 905, 1353, 502), (62, 502, 1156, 505), (62, 505, 1159, 642), (63, 510, 1154, 504), (63, 504, 1155, 509), (63, 509, 1118, 423), (63, 423, 1097, 510), (64, 511, 1156, 503), (64, 503, 1154, 510), (64, 510, 1097, 422), (64, 422, 1119, 511), (65, 512, 1159, 505), (65, 505, 1156, 511), (65, 511, 1119, 425), (65, 425, 1145, 512), (66, 512, 1145, 487), (66, 487, 1133, 375), (67, 751, 1170, 525), (67, 525, 1167, 731), (67, 731, 1276, 739), (67, 739, 1277, 751), (68, 638, 1355, 906), (68, 906, 1354, 519), (68, 519, 1155, 504), (68, 504, 1154, 638), (69, 639, 1356, 907), (69, 907, 1358, 653), (69, 653, 1157, 507), (69, 507, 1158, 639), (70, 502, 1353, 908), (70, 908, 1355, 638), (70, 638, 1154, 503), (70, 503, 1156, 502), (71, 521, 1224, 659), (71, 659, 1233, 654), (71, 654, 1161, 515), (71, 515, 1163, 521), (72, 522, 1168, 527), (72, 527, 1169, 526), (72, 526, 1166, 524), (72, 524, 1165, 522), (73, 528, 1168, 522), (73, 522, 1165, 523), (73, 523, 1167, 525), (73, 525, 1170, 528), (74, 658, 1237, 647), (74, 647, 1239, 657), (74, 657, 1164, 517), (74, 517, 1162, 658), (75, 513, 1218, 633), (75, 633, 1223, 622), (75, 622, 1161, 514), (75, 514, 1160, 513), (76, 531, 1220, 632), (76, 632, 1237, 658), (76, 658, 1162, 516), (76, 516, 1163, 531), (77, 534, 1171, 537), (77, 537, 1174, 544), (77, 544, 1179, 541), (77, 541, 1173, 534), (78, 535, 1171, 534), (78, 534, 1173, 542), (78, 542, 1180, 546), (78, 546, 1175, 535), (79, 536, 1171, 535), (79, 535, 1175, 545), (79, 545, 1182, 547), (79, 547, 1176, 536), (80, 537, 1171, 536), (80, 536, 1176, 548), (80, 548, 1181, 543), (80, 543, 1174, 537), (81, 539, 1172, 538), (81, 538, 1177, 549), (81, 549, 1180, 542), (81, 542, 1173, 539), (82, 540, 1172, 539), (82, 539, 1173, 541), (82, 541, 1179, 550), (82, 550, 1178, 540), (83, 562, 1191, 570), (83, 570, 1190, 561), (83, 561, 1177, 538), (83, 538, 1172, 562), (84, 388, 1185, 571), (84, 571, 1192, 553), (84, 553, 1178, 550), (84, 550, 1179, 388), (85, 552, 1191, 572), (85, 572, 1192, 563), (85, 563, 1117, 407), (85, 407, 1090, 552), (86, 386, 1183, 573), (86, 573, 1186, 557), (86, 557, 1102, 432), (86, 432, 1125, 386), (87, 555, 1108, 442), (87, 442, 1122, 418), (87, 418, 1188, 564), (87, 564, 1184, 555), (88, 558, 1180, 549), (88, 549, 1177, 561), (88, 561, 1190, 565), (88, 565, 1187, 558), (89, 386, 1125, 441), (89, 441, 1108, 555), (89, 555, 1184, 566), (89, 566, 1183, 386), (90, 560, 1099, 427), (90, 427, 1120, 556), (90, 556, 1185, 567), (90, 567, 1189, 560), (91, 389, 1175, 546), (91, 546, 1180, 558), (91, 558, 1187, 568), (91, 568, 1186, 389), (92, 418, 1122, 426), (92, 426, 1099, 560), (92, 560, 1189, 569), (92, 569, 1188, 418), (93, 552, 1090, 405), (93, 405, 1116, 551), (93, 551, 1190, 570), (93, 570, 1191, 552), (94, 556, 1120, 456), (94, 456, 1117, 563), (94, 563, 1192, 571), (94, 571, 1185, 556), (95, 562, 1172, 540), (95, 540, 1178, 553), (95, 553, 1192, 572), (95, 572, 1191, 562), (96, 554, 1182, 545), (96, 545, 1175, 389), (96, 389, 1186, 573), (96, 573, 1183, 554), (97, 590, 1251, 680), (97, 680, 1245, 583), (97, 583, 1184, 564), (97, 564, 1188, 590), (98, 581, 1243, 682), (98, 682, 1247, 586), (98, 586, 1176, 547), (98, 547, 1182, 581), (99, 583, 1245, 684), (99, 684, 1249, 588), (99, 588, 1183, 566), (99, 566, 1184, 583), (100, 584, 1254, 693), (100, 693, 1255, 585), (100, 585, 1194, 577), (100, 577, 1198, 584), (101, 606, 1211, 612), (101, 612, 1214, 609), (101, 609, 1201, 591), (101, 591, 1202, 606), (102, 605, 1210, 613), (102, 613, 1213, 608), (102, 608, 1199, 592), (102, 592, 1200, 605), (103, 607, 1212, 614), (103, 614, 1215, 610), (103, 610, 1203, 593), (103, 593, 1204, 607), (104, 609, 1214, 615), (104, 615, 1210, 605), (104, 605, 1200, 594), (104, 594, 1201, 609), (105, 610, 1215, 616), (105, 616, 1211, 606), (105, 606, 1202, 595), (105, 595, 1203, 610), (106, 673, 1250, 686), (106, 686, 1240, 663), (106, 663, 1199, 596), (106, 596, 1204, 673), (107, 1000, 1380, 950), (107, 950, 1323, 597), (107, 597, 1320, 829), (107, 829, 1382, 967), (107, 967, 1397, 1001), (107, 1001, 1404, 1000), (108, 952, 1377, 598), (108, 598, 1206, 600), (108, 600, 1389, 972), (109, 398, 1137, 494), (109, 494, 1144, 603), (109, 603, 1209, 602), (109, 602, 1208, 398), (110, 971, 1389, 600), (110, 600, 1206, 604), (110, 604, 1088, 465), (110, 465, 1383, 971), (111, 607, 1204, 596), (111, 596, 1199, 608), (111, 608, 1213, 611), (111, 611, 1212, 607), (112, 688, 1253, 694), (112, 694, 1256, 691), (112, 691, 1214, 612), (112, 612, 1211, 688), (113, 687, 1252, 695), (113, 695, 1255, 690), (113, 690, 1213, 613), (113, 613, 1210, 687), (114, 689, 1254, 696), (114, 696, 1257, 692), (114, 692, 1215, 614), (114, 614, 1212, 689), (115, 691, 1256, 697), (115, 697, 1252, 687), (115, 687, 1210, 615), (115, 615, 1214, 691), (116, 692, 1257, 698), (116, 698, 1253, 688), (116, 688, 1211, 616), (116, 616, 1215, 692), (117, 521, 1163, 516), (117, 516, 1162, 518), (117, 518, 1234, 631), (117, 631, 1224, 521), (118, 636, 1224, 631), (118, 631, 1234, 652), (118, 652, 1235, 628), (118, 628, 1225, 636), (119, 640, 1228, 627), (119, 627, 1231, 641), (119, 641, 1230, 624), (119, 624, 1229, 640), (120, 520, 1160, 514), (120, 514, 1161, 654), (120, 654, 1233, 630), (120, 630, 1226, 520), (121, 636, 1225, 662), (121, 662, 1232, 651), (121, 651, 1233, 659), (121, 659, 1224, 636), (122, 980, 1392, 977), (122, 977, 1391, 982), (122, 982, 1347, 887), (122, 887, 1349, 980), (123, 986, 1231, 627), (123, 627, 1228, 978), (123, 978, 1346, 890), (123, 890, 1350, 986), (124, 641, 1231, 661), (124, 661, 1226, 637), (124, 637, 1227, 660), (124, 660, 1230, 641), (125, 901, 1356, 909), (125, 909, 1354, 899), (125, 899, 1232, 662), (125, 662, 1225, 901), (126, 652, 1234, 626), (126, 626, 1228, 640), (126, 640, 1229, 625), (126, 625, 1235, 652), (127, 637, 1226, 630), (127, 630, 1233, 651), (127, 651, 1232, 629), (127, 629, 1227, 637), (128, 531, 1163, 515), (128, 515, 1161, 622), (128, 622, 1223, 645), (128, 645, 1220, 531), (129, 620, 1220, 645), (129, 645, 1223, 621), (129, 621, 1222, 644), (129, 644, 1221, 620), (130, 529, 1167, 523), (130, 523, 1165, 619), (130, 619, 1219, 646), (130, 646, 1216, 529), (131, 617, 1216, 646), (131, 646, 1219, 618), (131, 618, 1218, 643), (131, 643, 1217, 617), (132, 656, 1238, 649), (132, 649, 1216, 617), (132, 617, 1217, 648), (132, 648, 1239, 656), (133, 533, 1168, 528), (133, 528, 1170, 532), (133, 532, 1238, 650), (133, 650, 1236, 533), (134, 655, 1236, 650), (134, 650, 1238, 656), (134, 656, 1239, 647), (134, 647, 1237, 655), (135, 619, 1165, 524), (135, 524, 1166, 530), (135, 530, 1222, 634), (135, 634, 1219, 619), (136, 618, 1219, 634), (136, 634, 1222, 621), (136, 621, 1223, 633), (136, 633, 1218, 618), (137, 623, 1169, 527), (137, 527, 1168, 533), (137, 533, 1236, 635), (137, 635, 1221, 623), (138, 620, 1221, 635), (138, 635, 1236, 655), (138, 655, 1237, 632), (138, 632, 1220, 620), (139, 671, 1202, 591), (139, 591, 1201, 665), (139, 665, 1242, 675), (139, 675, 1248, 671), (140, 672, 1248, 675), (140, 675, 1242, 666), (140, 666, 1243, 676), (140, 676, 1249, 672), (141, 669, 1200, 592), (141, 592, 1199, 663), (141, 663, 1240, 677), (141, 677, 1246, 669), (142, 670, 1246, 677), (142, 677, 1240, 664), (142, 664, 1241, 678), (142, 678, 1247, 670), (143, 673, 1204, 593), (143, 593, 1203, 667), (143, 667, 1244, 679), (143, 679, 1250, 673), (144, 674, 1250, 679), (144, 679, 1244, 668), (144, 668, 1245, 680), (144, 680, 1251, 674), (145, 665, 1201, 594), (145, 594, 1200, 669), (145, 669, 1246, 681), (145, 681, 1242, 665), (146, 666, 1242, 681), (146, 681, 1246, 670), (146, 670, 1247, 682), (146, 682, 1243, 666), (147, 667, 1203, 595), (147, 595, 1202, 671), (147, 671, 1248, 683), (147, 683, 1244, 667), (148, 668, 1244, 683), (148, 683, 1248, 672), (148, 672, 1249, 684), (148, 684, 1245, 668), (149, 590, 1188, 559), (149, 559, 1181, 387), (149, 387, 1241, 685), (149, 685, 1251, 590), (150, 674, 1251, 685), (150, 685, 1241, 664), (150, 664, 1240, 686), (150, 686, 1250, 674), (151, 689, 1212, 611), (151, 611, 1213, 690), (151, 690, 1255, 693), (151, 693, 1254, 689), (152, 582, 1196, 576), (152, 576, 1195, 587), (152, 587, 1256, 694), (152, 694, 1253, 582), (153, 580, 1193, 575), (153, 575, 1194, 585), (153, 585, 1255, 695), (153, 695, 1252, 580), (154, 584, 1198, 578), (154, 578, 1197, 589), (154, 589, 1257, 696), (154, 696, 1254, 584), (155, 587, 1195, 574), (155, 574, 1193, 580), (155, 580, 1252, 697), (155, 697, 1256, 587), (156, 589, 1197, 579), (156, 579, 1196, 582), (156, 582, 1253, 698), (156, 698, 1257, 589), (157, 701, 1258, 709), (157, 709, 1262, 712), (157, 712, 1261, 701), (158, 707, 1260, 713), (158, 713, 1262, 709), (158, 709, 1258, 707), (159, 707, 1258, 710), (159, 710, 1263, 714), (159, 714, 1260, 707), (160, 710, 1258, 701), (160, 701, 1261, 711), (160, 711, 1263, 710), (161, 752, 1238, 532), (161, 532, 1170, 751), (161, 751, 1277, 741), (161, 741, 1279, 752), (162, 699, 1278, 740), (162, 740, 1276, 731), (162, 731, 1167, 529), (162, 529, 1216, 699), (163, 733, 1281, 748), (163, 748, 1280, 734), (163, 734, 1272, 736), (163, 736, 1273, 733), (164, 728, 1261, 712), (164, 712, 1262, 703), (164, 703, 1270, 724), (164, 724, 1269, 728), (165, 727, 1265, 715), (165, 715, 1264, 702), (165, 702, 1166, 526), (165, 526, 1169, 727), (166, 700, 1222, 530), (166, 530, 1166, 702), (166, 702, 1264, 716), (166, 716, 1267, 700), (167, 703, 1262, 713), (167, 713, 1260, 708), (167, 708, 1268, 725), (167, 725, 1270, 703), (168, 723, 1269, 722), (168, 722, 1265, 717), (168, 717, 1266, 721), (168, 721, 1271, 723), (169, 724, 1270, 719), (169, 719, 1264, 715), (169, 715, 1265, 722), (169, 722, 1269, 724), (170, 720, 1267, 716), (170, 716, 1264, 719), (170, 719, 1270, 725), (170, 725, 1268, 720), (171, 726, 1271, 721), (171, 721, 1266, 718), (171, 718, 1267, 720), (171, 720, 1268, 726), (172, 700, 1267, 718), (172, 718, 1266, 729), (172, 729, 1221, 644), (172, 644, 1222, 700), (173, 730, 1263, 711), (173, 711, 1261, 728), (173, 728, 1269, 723), (173, 723, 1271, 730), (174, 708, 1260, 714), (174, 714, 1263, 730), (174, 730, 1271, 726), (174, 726, 1268, 708), (175, 729, 1266, 717), (175, 717, 1265, 727), (175, 727, 1169, 623), (175, 623, 1221, 729), (176, 706, 1272, 735), (176, 735, 1274, 705), (176, 705, 1259, 706), (177, 732, 1273, 736), (177, 736, 1272, 706), (177, 706, 1259, 732), (178, 732, 1259, 704), (178, 704, 1275, 737), (178, 737, 1273, 732), (179, 705, 1274, 738), (179, 738, 1275, 704), (179, 704, 1259, 705), (180, 743, 1278, 742), (180, 742, 1279, 744), (180, 744, 1280, 748), (180, 748, 1281, 743), (181, 749, 1283, 746), (181, 746, 1276, 740), (181, 740, 1278, 743), (181, 743, 1281, 749), (182, 745, 1277, 739), (182, 739, 1276, 746), (182, 746, 1283, 750), (182, 750, 1282, 745), (183, 744, 1279, 741), (183, 741, 1277, 745), (183, 745, 1282, 747), (183, 747, 1280, 744), (184, 734, 1280, 747), (184, 747, 1282, 753), (184, 753, 1274, 735), (184, 735, 1272, 734), (185, 753, 1282, 750), (185, 750, 1283, 754), (185, 754, 1275, 738), (185, 738, 1274, 753), (186, 699, 1216, 649), (186, 649, 1238, 752), (186, 752, 1279, 742), (186, 742, 1278, 699), (187, 754, 1283, 749), (187, 749, 1281, 733), (187, 733, 1273, 737), (187, 737, 1275, 754), (188, 911, 1360, 914), (188, 914, 1359, 761), (188, 761, 1195, 576), (188, 576, 1196, 911), (189, 933, 1371, 925), (189, 925, 1372, 771), (189, 771, 1286, 757), (189, 757, 1287, 933), (190, 929, 1364, 937), (190, 937, 1363, 931), (190, 931, 1197, 578), (190, 578, 1198, 929), (191, 919, 1373, 942), (191, 942, 1367, 767), (191, 767, 1288, 759), (191, 759, 1289, 919), (192, 777, 1299, 774), (192, 774, 1298, 776), (192, 776, 1292, 758), (192, 758, 1293, 777), (193, 779, 1301, 773), (193, 773, 1300, 778), (193, 778, 1294, 755), (193, 755, 1295, 779), (194, 781, 1296, 775), (194, 775, 1297, 780), (194, 780, 1291, 760), (194, 760, 1290, 781), (195, 920, 1375, 922), (195, 922, 1374, 785), (195, 785, 1300, 773), (195, 773, 1301, 920), (196, 932, 1369, 924), (196, 924, 1370, 787), (196, 787, 1298, 774), (196, 774, 1299, 932), (197, 822, 1343, 876), (197, 876, 1341, 789), (197, 789, 1297, 775), (197, 775, 1296, 822), (198, 764, 1317, 826), (198, 826, 1319, 769), (198, 769, 1343, 873), (198, 873, 1340, 764), (199, 930, 1366, 939), (199, 939, 1365, 796), (199, 796, 1306, 782), (199, 782, 1307, 930), (200, 913, 1362, 915), (200, 915, 1361, 798), (200, 798, 1304, 783), (200, 783, 1305, 913), (201, 768, 1373, 941), (201, 941, 1375, 920), (201, 920, 1301, 779), (201, 779, 1295, 768), (202, 785, 1374, 943), (202, 943, 1376, 801), (202, 801, 1294, 778), (202, 778, 1300, 785), (203, 766, 1364, 936), (203, 936, 1366, 930), (203, 930, 1307, 800), (203, 800, 1289, 766), (204, 789, 1341, 874), (204, 874, 1342, 819), (204, 819, 1291, 780), (204, 780, 1297, 789), (205, 813, 1311, 812), (205, 812, 1196, 579), (205, 579, 1197, 810), (205, 810, 1312, 813), (206, 770, 1340, 873), (206, 873, 1343, 822), (206, 822, 1296, 781), (206, 781, 1290, 770), (207, 769, 1319, 824), (207, 824, 1318, 765), (207, 765, 1341, 876), (207, 876, 1343, 769), (208, 820, 1193, 808), (208, 808, 1308, 877), (208, 877, 1303, 784), (208, 784, 1302, 820), (209, 787, 1370, 926), (209, 926, 1372, 934), (209, 934, 1292, 776), (209, 776, 1298, 787), (210, 772, 1371, 923), (210, 923, 1369, 932), (210, 932, 1299, 777), (210, 777, 1293, 772), (211, 762, 1360, 916), (211, 916, 1362, 913), (211, 913, 1305, 811), (211, 811, 1287, 762), (212, 796, 1365, 918), (212, 918, 1368, 804), (212, 804, 1314, 802), (212, 802, 1306, 796), (213, 798, 1361, 917), (213, 917, 1359, 910), (213, 910, 1286, 809), (213, 809, 1304, 798), (214, 574, 1195, 816), (214, 816, 1315, 815), (214, 815, 1308, 808), (214, 808, 1193, 574), (215, 818, 1313, 803), (215, 803, 1198, 577), (215, 577, 1194, 807), (215, 807, 1309, 818), (216, 791, 1313, 818), (216, 818, 1309, 793), (216, 793, 1308, 815), (216, 815, 1315, 817), (216, 817, 1310, 792), (216, 792, 1311, 813), (216, 813, 1312, 791), (217, 764, 1340, 875), (217, 875, 1342, 756), (217, 756, 1316, 823), (217, 823, 1317, 764), (218, 877, 1308, 793), (218, 793, 1309, 805), (218, 805, 1284, 790), (218, 790, 1303, 877), (219, 805, 1309, 807), (219, 807, 1194, 879), (219, 879, 1285, 794), (219, 794, 1284, 805), (220, 878, 1317, 823), (220, 823, 1316, 806), (220, 806, 1285, 795), (220, 795, 1302, 878), (221, 1061, 1429, 827), (223, 226, 846, 833), (223, 833, 1322, 831), (224, 840, 1324, 837), (224, 837, 1321, 830), (224, 1024, 1322, 833), (225, 950, 1380, 964), (225, 964, 1388, 1006), (225, 1006, 1406, 1005), (225, 1005, 1398, 960), (225, 960, 1325, 843), (225, 843, 1323, 950), (226, 842, 1423, 1050), (226, 1050, 1414, 846), (223, 227, 842, 226), (223, 831, 947, 227), (227, 947, 1422, 1051), (227, 1051, 1423, 842), (228, 290, 1030, 844), (228, 844, 1326, 841), (228, 841, 1324, 840), (360, 229, 845, 230), (229, 1025, 1426, 1055), (229, 1055, 1425, 845), (230, 845, 1425, 1053), (230, 1053, 1424, 953), (336, 1077, 953, 1029), (231, 966, 1385, 957), (231, 957, 1379, 946), (231, 946, 1325, 960), (231, 960, 1398, 1004), (231, 1004, 1405, 1003), (231, 1003, 1388, 966), (232, 949, 1378, 945), (232, 945, 1326, 844), (233, 457, 1117, 409), (233, 409, 1140, 848), (233, 848, 1329, 849), (233, 849, 1328, 847), (233, 847, 1152, 450), (233, 450, 1128, 457), (234, 467, 1091, 408), (234, 408, 1113, 478), (234, 478, 1152, 847), (234, 847, 1328, 850), (234, 850, 1330, 851), (234, 851, 1140, 467), (235, 856, 1331), (235, 855, 1329, 848), (235, 848, 1140, 856), (236, 854, 1331, 856), (236, 856, 1140, 851), (236, 851, 1330, 854), (237, 855, 1331, 852), (237, 852, 1328, 849), (237, 849, 1329, 855), (238, 852, 1331, 854), (238, 854, 1330, 850), (238, 850, 1328, 852), (239, 452, 1114, 411), (239, 411, 867, 1338), (868, 239, 1338), (239, 868, 1336, 862), (239, 862, 1153, 479), (239, 479, 1129, 452), (240, 468, 1092, 413), (240, 413, 1115, 453), (240, 453, 1153, 862), (240, 862, 1336, 861), (240, 861, 1337, 488), (240, 488, 1141, 468), (241, 864, 1134, 859), (241, 859, 1334, 866), (241, 866, 1335, 864), (242, 865, 1333, 858), (242, 858, 1134, 864), (242, 864, 1335, 865), (243, 866, 1334, 860), (243, 860, 1332, 863), (243, 863, 1335, 866), (244, 863, 1332, 857), (244, 857, 1333, 865), (244, 865, 1335, 863), (245, 870, 1339, 872), (245, 872, 1336, 868), (245, 868, 1338, 870), (246, 871, 1339, 870), (246, 870, 1338, 867), (246, 867, 1141, 871), (247, 872, 1339, 869), (247, 869, 1337, 861), (247, 861, 1336, 872), (248, 869, 1339, 871), (248, 871, 1141, 488), (248, 488, 1337, 869), (249, 765, 1318, 825), (249, 825, 1316, 756), (249, 756, 1342, 874), (249, 874, 1341, 765), (250, 770, 1290, 760), (250, 760, 1291, 819), (250, 819, 1342, 875), (250, 875, 1340, 770), (251, 820, 1302, 795), (251, 795, 1285, 879), (251, 879, 1194, 575), (251, 575, 1193, 820), (252, 880, 1284, 794), (252, 794, 1285, 806), (252, 806, 1316, 825), (252, 825, 1318, 880), (253, 821, 1303, 790), (253, 790, 1284, 880), (253, 880, 1318, 824), (253, 824, 1319, 821), (254, 878, 1302, 784), (254, 784, 1303, 821), (254, 821, 1319, 826), (254, 826, 1317, 878), (255, 883, 1344, 881), (255, 881, 1145, 425), (255, 425, 1119, 883), (256, 884, 1345, 369), (256, 369, 1098, 472), (256, 472, 1145, 881), (256, 881, 1344, 884), (257, 889, 1217, 643), (257, 643, 1218, 513), (257, 513, 1160, 891), (257, 891, 1349, 889), (258, 657, 1239, 648), (258, 648, 1217, 889), (258, 889, 1349, 888), (258, 888, 1164, 657), (259, 982, 1391, 976), (259, 976, 1390, 981), (259, 981, 1164, 886), (259, 886, 1347, 982), (260, 886, 1164, 888), (260, 888, 1349, 887), (260, 887, 1347, 886), (261, 885, 1348, 892), (261, 892, 1350, 890), (261, 890, 1346, 885), (262, 895, 1130, 362), (262, 362, 1094, 416), (262, 416, 1118, 896), (262, 896, 1352, 895), (263, 894, 1078, 458), (263, 458, 1130, 895), (263, 895, 1352, 897), (263, 897, 1351, 894), (264, 903, 1235, 625), (264, 625, 1229, 902), (264, 902, 1357, 904), (264, 904, 1358, 903), (265, 902, 1229, 624), (265, 624, 1230, 898), (265, 898, 1353, 905), (265, 905, 1357, 902), (266, 900, 1227, 629), (266, 629, 1232, 899), (266, 899, 1354, 906), (266, 906, 1355, 900), (267, 901, 1225, 628), (267, 628, 1235, 903), (267, 903, 1358, 907), (267, 907, 1356, 901), (268, 898, 1230, 660), (268, 660, 1227, 900), (268, 900, 1355, 908), (268, 908, 1353, 898), (269, 639, 1158, 506), (269, 506, 1155, 519), (269, 519, 1354, 909), (269, 909, 1356, 639), (270, 762, 1287, 757), (270, 757, 1286, 910), (270, 910, 1359, 914), (270, 914, 1360, 762), (271, 799, 1311, 792), (271, 792, 1310, 912), (271, 912, 1361, 915), (271, 915, 1362, 799), (272, 911, 1196, 812), (272, 812, 1311, 799), (272, 799, 1362, 916), (272, 916, 1360, 911), (273, 912, 1310, 814), (273, 814, 1195, 761), (273, 761, 1359, 917), (273, 917, 1361, 912), (274, 928, 1312, 810), (274, 810, 1197, 938), (274, 938, 1368, 918), (274, 918, 1365, 928), (275, 933, 1287, 811), (275, 811, 1305, 788), (275, 788, 1369, 923), (275, 923, 1371, 933), (276, 786, 1307, 782), (276, 782, 1306, 927), (276, 927, 1374, 922), (276, 922, 1375, 786), (277, 788, 1305, 783), (277, 783, 1304, 935), (277, 935, 1370, 924), (277, 924, 1369, 788), (278, 935, 1304, 809), (278, 809, 1286, 771), (278, 771, 1372, 926), (278, 926, 1370, 935), (279, 772, 1293, 758), (279, 758, 1292, 934), (279, 934, 1372, 925), (279, 925, 1371, 772), (280, 929, 1198, 803), (280, 803, 1313, 797), (280, 797, 1366, 936), (280, 936, 1364, 929), (281, 766, 1289, 759), (281, 759, 1288, 763), (281, 763, 1363, 937), (281, 937, 1364, 766), (282, 797, 1313, 791), (282, 791, 1312, 928), (282, 928, 1365, 939), (282, 939, 1366, 797), (283, 768, 1295, 755), (283, 755, 1294, 921), (283, 921, 1367, 942), (283, 942, 1373, 768), (284, 919, 1289, 800), (284, 800, 1307, 786), (284, 786, 1375, 941), (284, 941, 1373, 919), (285, 927, 1306, 802), (285, 802, 1314, 940), (285, 940, 1376, 943), (285, 943, 1374, 927), (286, 1040, 1415, 1072), (286, 1072, 1386, 1071), (286, 1071, 1419, 1042), (286, 1042, 1417, 1040), (287, 836, 1208, 602), (287, 602, 1209, 838), (288, 968, 1387, 599), (288, 599, 1205, 834), (288, 834, 1379, 957), (288, 957, 1385, 968), (289, 838, 1209, 601), (289, 601, 1207, 832), (289, 832, 1378, 949), (228, 840, 846, 290), (290, 846, 1414, 1039), (290, 1039, 1416, 1030), (291, 953, 1424, 1052), (291, 1052, 1422, 947), (292, 424, 1132, 956), (292, 956, 1384, 962), (292, 962, 1387, 959), (292, 959, 1207, 424), (293, 351, 221), (293, 963, 1381, 951), (293, 951, 1322, 1024), (294, 839, 1324, 841), (294, 841, 1326, 1010), (294, 1010, 1408, 1009), (294, 1009, 1399, 1002), (294, 1002, 1388, 964), (294, 964, 1380, 839), (295, 969, 1418, 1043), (295, 1043, 1417, 835), (287, 295, 835, 836), (287, 838, 969, 295), (296, 945, 1378, 948), (296, 948, 1385, 966), (296, 966, 1388, 1002), (296, 1002, 1399, 1008), (296, 1008, 1407, 1007), (296, 1007, 1326, 945), (297, 837, 1324, 839), (998, 297, 839, 1380, 999, 1403), (297, 998, 1397, 967), (297, 967, 1382, 954), (297, 954, 1321, 837), (298, 832, 1207, 959), (298, 959, 1387, 968), (298, 968, 1385, 948), (298, 948, 1378, 832), (299, 1029, 953, 291), (299, 291, 947, 831), (299, 831, 1322, 951), (299, 951, 1381, 1029), (300, 398, 1208, 970), (300, 970, 1389, 971), (300, 971, 1383, 955), (300, 955, 1137, 398), (301, 338, 965, 972), (301, 972, 1389, 970), (301, 970, 1208, 836), (302, 371, 1081, 460), (302, 460, 1384, 973), (302, 973, 1153, 453), (302, 453, 1115, 371), (303, 955, 1383, 974), (303, 974, 1149, 495), (303, 495, 1137, 955), (304, 979, 1392, 983), (304, 983, 1160, 893), (304, 893, 1350, 979), (305, 987, 1346, 975), (305, 975, 1162), (305, 984, 1390, 987), (306, 980, 1349, 891), (306, 891, 1160, 983), (306, 983, 1392, 980), (307, 984, 1162), (307, 517, 1164, 981), (307, 981, 1390, 984), (308, 626, 1234, 518), (308, 518, 1162, 975), (308, 975, 1346, 978), (308, 978, 1228, 626), (309, 979, 1350, 892), (309, 892, 1348, 985), (309, 985, 1391, 977), (309, 977, 1392, 979), (310, 985, 1348, 885), (310, 885, 1346, 987), (310, 987, 1390, 976), (310, 976, 1391, 985), (311, 893, 1160, 520), (311, 520, 1226, 661), (311, 661, 1231, 986), (311, 986, 1350, 893), (312, 373, 1394, 991), (312, 991, 1393, 471), (312, 471, 1121, 454), (312, 454, 1116, 373), (313, 992, 1395, 400), (313, 400, 1102, 433), (313, 433, 1121, 471), (313, 471, 1393, 992), (314, 993, 1149, 447), (314, 447, 1125, 432), (314, 432, 1102, 400), (314, 400, 1395, 993), (315, 994, 1394, 373), (315, 373, 1116, 455), (315, 455, 1129, 479), (315, 479, 1153, 994), (316, 996, 1138, 496), (317, 995, 1150, 497), (317, 497, 1138, 996), (318, 997, 1089, 466), (318, 466, 1139, 498), (318, 498, 1150, 995), (318, 995, 1396, 997), (320, 1013, 1407, 1008), (320, 1008, 1399, 1018), (320, 1018, 1400, 1013), (321, 1015, 1326, 1007), (321, 1007, 1407, 1013), (321, 1013, 1400, 1015), (322, 1017, 1388, 1003), (322, 1003, 1405, 1012), (322, 1012, 1402, 1017), (323, 1011, 1406, 1006), (323, 1006, 1388, 1017), (323, 1017, 1402, 1011), (324, 1018, 1399, 1009), (324, 1009, 1408, 1014), (324, 1014, 1400, 1018), (325, 1014, 1408, 1010), (325, 1010, 1326, 1015), (325, 1015, 1400, 1014), (326, 1012, 1405, 1004), (326, 1004, 1398, 1019), (326, 1019, 1402, 1012), (327, 1019, 1398, 1005), (327, 1005, 1406, 1011), (327, 1011, 1402, 1019), (328, 1020, 1403, 999), (328, 999, 1380, 1016), (328, 1016, 1401, 1020), (329, 1021, 1397, 998), (329, 998, 1403, 1020), (329, 1020, 1401, 1021), (330, 1016, 1380, 1000), (330, 1000, 1404, 1022), (330, 1022, 1401, 1016), (331, 1022, 1404, 1001), (331, 1001, 1397, 1021), (331, 1021, 1401, 1022), (332, 829, 1320, 1028), (332, 1026, 1382, 829), (333, 954, 1382, 1026), (1443, 1446, 1065, 222), (333, 830, 1321, 954), (334, 1023, 1381, 963), (334, 963, 1409), (335, 828, 1431, 1064), (336, 354, 828, 335), (336, 1031, 1433, 1077), (232, 844, 1030, 339), (336, 1029, 1381, 1023), (336, 335, 1027, 1031), (359, 952, 965), (301, 836, 835, 338), (338, 835, 1417, 1042), (338, 1042, 1419, 965), (339, 1030, 1416, 1041), (339, 1041, 1418, 969), (340, 1046, 1421, 1033), (340, 1033, 1410, 1034), (340, 1034, 1412, 1044), (340, 1044, 1420, 1046), (341, 1037, 1415, 1038), (341, 1038, 1416, 1039), (341, 1039, 1414, 1050), (341, 1050, 1423, 1036), (341, 1036, 1413, 1037), (342, 1040, 1417, 1043), (342, 1043, 1418, 1041), (342, 1041, 1416, 1038), (342, 1038, 1415, 1040), (343, 1032, 1411, 1045), (343, 1045, 1421, 1046), (343, 1046, 1420, 1035), (343, 1035, 1413, 1032), (344, 1048, 1421, 1045), (344, 1045, 1411, 1054), (344, 1054, 1422, 1052), (344, 1052, 1424, 1053), (344, 1053, 1425, 1048), (345, 1032, 1413, 1036), (345, 1036, 1423, 1051), (345, 1051, 1422, 1054), (345, 1054, 1411, 1032), (346, 1049, 1410, 1033), (346, 1033, 1421, 1048), (346, 1048, 1425, 1055), (346, 1055, 1426, 1049), (1435, 1444, 1064, 348), (347, 1056, 1427, 1062), (337, 827, 1429, 1060), (347, 1060, 1429, 1058), (333, 222, 1065, 830), (348, 1064, 1431, 1063), (348, 1063, 1427, 1056), (347, 1058, 1441, 1434), (349, 1058, 1429, 1061), (349, 1059, 1428, 1057), (1436, 1441, 1058, 349), (1449, 1442, 350, 1067), (332, 1028, 1067, 350), (337, 334, 1452, 1453), (293, 1024, 1069, 351), (351, 1069, 1428, 1059), (351, 1059, 1061, 221), (352, 1057, 1428, 1069), (224, 352, 1069, 1024), (353, 1068, 1430, 1062), (353, 1062, 1427, 1070), (334, 353, 1070, 1023), (337, 1060, 1430, 1068), (334, 337, 1068, 353), (1409, 293, 1451, 1455), (354, 1070, 1427, 1063), (354, 1063, 1431, 828), (336, 1023, 1070, 354), (355, 1074, 1420, 1044), (355, 1044, 1412, 1073), (355, 1073, 1327, 958), (355, 958, 1386, 1074), (356, 1037, 1413, 1035), (356, 1035, 1420, 1074), (356, 1074, 1386, 1072), (356, 1072, 1415, 1037), (357, 1071, 1386, 961), (357, 965, 1419, 1071), (358, 1071, 1386, 958), (358, 958, 1327, 1047), (358, 1047, 1432, 1075), (358, 1075, 1419, 1071), (359, 965, 1419, 1075), (359, 1075, 1432, 944), (359, 944, 1377, 952), (360, 1077, 1433, 1076), (855, 235, 1331), (1434, 1442, 1449, 1437), (1434, 1437, 1445, 1439), (1434, 1441, 1448, 1442), (1435, 1438, 1447, 1444), (1435, 1439, 1445, 1438), (1436, 1443, 1448, 1441), (1436, 1440, 1446, 1443), (1434, 1439, 1056, 347), (349, 1057, 1440, 1436), (348, 1056, 1439, 1435), (360, 1076, 1025, 229), (1446, 1440, 1057, 1065), (1444, 1447, 1027, 1064), (352, 1065, 1057), (335, 1064, 1027), (332, 350, 1066, 1026), (1442, 1448, 1066, 350), (224, 830, 1065, 352), (333, 1026, 1066, 222), (1448, 1443, 222, 1066), (347, 1062, 1430), (224, 833, 846, 840), (360, 230, 953, 1077), (1060, 347, 1430), (357, 961, 965), (289, 949, 969, 838), (108, 972, 965, 952), (232, 339, 969, 949), (349, 1061, 1059), (293, 1409, 963), (1450, 1454, 1455, 1451), (1453, 1452, 1455, 1454), (221, 827, 1454, 1450), (334, 1409, 1455, 1452), (1453, 1454, 827, 337), (1450, 1451, 293, 221), (319, 317, 996), (319, 1149, 476), (319, 476, 1111), (319, 1089, 997), (319, 997, 1396), (411, 1141, 867), (319, 1396, 317), (316, 496, 1149), (317, 1396, 995), (319, 316, 1149), (517, 307, 1162), (984, 305, 1162), (319, 996, 316), (61, 642, 1159, 487), (61, 487, 1157, 653), (66, 375, 1157, 487), (66, 487, 1159, 512)])
me_cube.materials.append(mat_material)
me_cube.use_remesh_preserve_volume = False
me_cube.use_remesh_preserve_attributes = False
me_cube.use_mirror_vertex_groups = False
me_cube.update()

# ---- objects
ob_cube = bpy.data.objects.new('Cube', me_cube)
ob_lamp = bpy.data.objects.new('Lamp', light_lamp)
ob_camera = bpy.data.objects.new('Camera', cam_camera)

# ---- transforms, parenting, visibility, modifiers, constraints
ob_cube.location = (0.0, 0.0, 0.1071)
ob_cube.lock_rotations_4d = False
ob_cube.empty_display_type = 'ARROWS'
ob_cube.lineart.crease_threshold = 0.0
_m = ob_cube.modifiers.new('Mirror', 'MIRROR')
_m.use_clip = True
_m.merge_threshold = 0.057
ob_lamp.location = (4.076, 1.005, 5.904)
ob_lamp.rotation_euler = (0.6503, 0.05522, 1.866)
ob_lamp.lock_rotations_4d = False
ob_lamp.empty_display_type = 'ARROWS'
ob_lamp.color = (0.0, 0.0, 0.0, 0.0)
ob_lamp.lineart.crease_threshold = 0.0
ob_camera.location = (7.481, -6.508, 5.344)
ob_camera.rotation_euler = (1.109, 0.01082, 0.8149)
ob_camera.lock_rotations_4d = False
ob_camera.empty_display_type = 'ARROWS'
ob_camera.color = (0.0, 0.0, 0.0, 0.0)
ob_camera.display_type = 'WIRE'
ob_camera.lineart.crease_threshold = 0.0

# ---- collection membership
col_collection_1.objects.link(ob_cube)
col_collection_1.objects.link(ob_lamp)
col_collection_1.objects.link(ob_camera)

# ---- scene / render settings (as saved in the file)
scene.camera = ob_camera
scene.frame_start = 1; scene.frame_end = 250; scene.frame_set(62)
scene.render.engine = 'BLENDER_EEVEE_NEXT'
scene.render.image_settings.color_mode = 'RGB'
scene.render.image_settings.compression = 90
scene.render.resolution_percentage = 50
scene.render.dither_intensity = 0.0
scene.render.bake_margin = 2
scene.render.bake_bias = 0.0
scene.cycles.use_denoising = False
scene.cycles.samples = 10
scene.cycles.sampling_pattern = 'TABULATED_SOBOL'
scene.cycles.light_sampling_threshold = 0.0
scene.cycles.use_adaptive_sampling = False
scene.cycles.use_light_tree = False
scene.cycles.blur_glossy = 0.0
scene.cycles.volume_bounces = 1
scene.cycles.pixel_filter_type = 'GAUSSIAN'
scene.cycles.sample_clamp_indirect = 0.0
scene.view_settings.view_transform = 'Standard'
bpy.context.view_layer.update()
